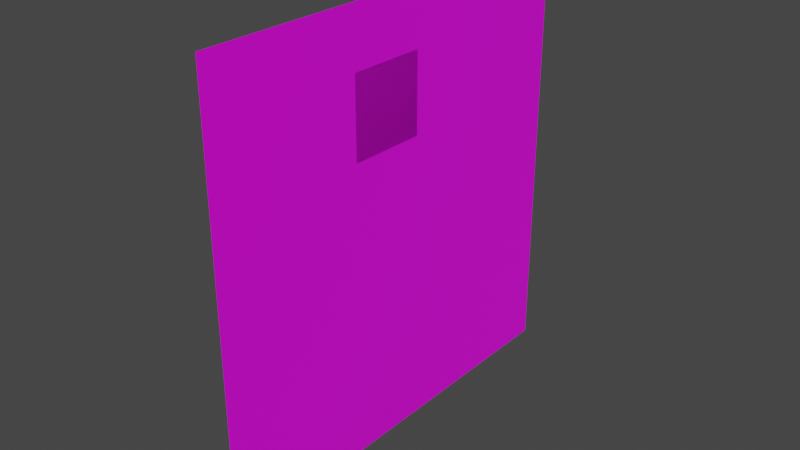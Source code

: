# Source: Priconne_Leader.blend  (saved by Blender 2.80.75; exported with 4.5.12 LTS)
import bpy
from mathutils import Matrix  # noqa: F401  (used for matrix-valued properties, if any)

bpy.ops.wm.read_factory_settings(use_empty=True)
scene = bpy.context.scene
scene.name = 'Scene'

# ---- collections
col_collection = bpy.data.collections.new('Collection'); scene.collection.children.link(col_collection)

# ---- images (referenced by path relative to the original .blend; pixels are not part of the script)
import os
ASSET_DIR = os.environ.get("B2B_ASSET_DIR", "")  # directory of the original .blend (textures are referenced by path, not embedded)
HERE = os.path.dirname(os.path.abspath(__file__))  # packed textures are extracted next to this script under _unpacked/

def load_image(name, relpath, width, height, colorspace="sRGB"):
    """Load a texture the original file referenced (path relative to the .blend, or extracted next to this script)."""
    p = next((c for c in (os.path.join(HERE, relpath), os.path.join(ASSET_DIR, relpath)) if relpath and os.path.exists(c)), "")
    if p:
        img = bpy.data.images.load(p, check_existing=True)
        img.name = name
    else:  # same state as the original file: an image datablock whose file is absent (Cycles renders it pink)
        img = bpy.data.images.new(name, width, height)
        img.source = "FILE"
        img.filepath = "//" + (relpath or name)
    img.colorspace_settings.name = colorspace
    return img
img_texture_pcr_yui_body_png_001 = load_image('TEXTURE_PCR_YUI_BODY.png.001', 'TEXTURE_PCR_YUI_BODY.png', 1024, 1024, 'sRGB')
img_texture_pcr_yui_exp_1_png_001 = load_image('TEXTURE_PCR_YUI_EXP_1.png.001', 'TEXTURE_PCR_YUI_EXP_1.png', 1024, 1024, 'sRGB')
img_texture_pcr_yui_exp_2_png_001 = load_image('TEXTURE_PCR_YUI_EXP_2.png.001', 'TEXTURE_PCR_YUI_EXP_2.png', 1024, 1024, 'sRGB')

# ---- materials (node trees are filled in below, after node groups)
mat_body = bpy.data.materials.new('Body')
mat_body.use_transparent_shadow = False
mat_expression = bpy.data.materials.new('Expression')
mat_expression.use_transparent_shadow = False
mat_expression_2 = bpy.data.materials.new('Expression_2')
mat_expression_2.use_transparent_shadow = False

# ---- material node trees
mat_body.use_nodes = True; mat_body.node_tree.nodes.clear()
_N = mat_body.node_tree.nodes; _L = mat_body.node_tree.links
n0 = _N.new('ShaderNodeOutputMaterial'); n0.name = 'Material Output'; n0.location = (300, 300)
n1 = _N.new('ShaderNodeBsdfPrincipled'); n1.name = 'Principled BSDF'; n1.location = (10, 300)
n1.distribution = 'GGX'
n1.subsurface_method = 'BURLEY'
n1.inputs[3].default_value = 1.45
n1.inputs[27].default_value = (0.0, 0.0, 0.0, 1.0)
n1.inputs[28].default_value = 1.0
n2 = _N.new('ShaderNodeTexImage'); n2.name = 'Image Texture'; n2.location = (-280, 265)
n2.image = img_texture_pcr_yui_body_png_001
_L.new(n1.outputs[0], n0.inputs[0])
_L.new(n2.outputs[0], n1.inputs[0])
_L.new(n2.outputs[1], n1.inputs[4])
n0.is_active_output = True
mat_expression.use_nodes = True; mat_expression.node_tree.nodes.clear()
_N = mat_expression.node_tree.nodes; _L = mat_expression.node_tree.links
n0 = _N.new('ShaderNodeTexImage'); n0.name = 'Image Texture'; n0.location = (-310, 41)
n0.image = img_texture_pcr_yui_exp_1_png_001
n1 = _N.new('ShaderNodeBsdfPrincipled'); n1.name = 'Principled BSDF'; n1.location = (-23, 180)
n1.distribution = 'GGX'
n1.subsurface_method = 'BURLEY'
n1.inputs[3].default_value = 1.45
n1.inputs[27].default_value = (0.0, 0.0, 0.0, 1.0)
n1.inputs[28].default_value = 1.0
n2 = _N.new('ShaderNodeOutputMaterial'); n2.name = 'Material Output'; n2.location = (280, 162)
_L.new(n1.outputs[0], n2.inputs[0])
_L.new(n0.outputs[0], n1.inputs[0])
_L.new(n0.outputs[1], n1.inputs[4])
n2.is_active_output = True
mat_expression_2.use_nodes = True; mat_expression_2.node_tree.nodes.clear()
_N = mat_expression_2.node_tree.nodes; _L = mat_expression_2.node_tree.links
n0 = _N.new('ShaderNodeTexImage'); n0.name = 'Image Texture'; n0.location = (-310, 41)
n0.image = img_texture_pcr_yui_exp_2_png_001
n1 = _N.new('ShaderNodeBsdfPrincipled'); n1.name = 'Principled BSDF'; n1.location = (-23, 180)
n1.distribution = 'GGX'
n1.subsurface_method = 'BURLEY'
n1.inputs[3].default_value = 1.45
n1.inputs[27].default_value = (0.0, 0.0, 0.0, 1.0)
n1.inputs[28].default_value = 1.0
n2 = _N.new('ShaderNodeOutputMaterial'); n2.name = 'Material Output'; n2.location = (280, 162)
_L.new(n1.outputs[0], n2.inputs[0])
_L.new(n0.outputs[0], n1.inputs[0])
_L.new(n0.outputs[1], n1.inputs[4])
n2.is_active_output = True

# ---- world
world_world = bpy.data.worlds.new('World'); scene.world = world_world
world_world.use_nodes = True; world_world.node_tree.nodes.clear()
_N = world_world.node_tree.nodes; _L = world_world.node_tree.links
n0 = _N.new('ShaderNodeOutputWorld'); n0.name = 'World Output'; n0.location = (300, 300)
n1 = _N.new('ShaderNodeBackground'); n1.name = 'Background'; n1.location = (10, 300)
n1.inputs[0].default_value = (0.05088, 0.05088, 0.05088, 1.0)
_L.new(n1.outputs[0], n0.inputs[0])
n0.is_active_output = True
world_world.color = (0.05088, 0.05088, 0.05088)
world_world.use_sun_shadow = False
world_world.sun_shadow_jitter_overblur = 0.0

# ---- meshes
me_plane = bpy.data.meshes.new('Plane')
me_plane.from_pydata([(-2.121e-13, -46.65, 43.1), (-4.078e-06, 46.65, 43.1), (4.078e-06, -46.65, 136.4), (2.121e-13, 46.65, 136.4)], [], [(0, 3, 2), (0, 1, 3)])
_uv = me_plane.uv_layers.new(name='UVMap')
_uv.uv.foreach_set('vector', [0.0, 0.0, 1.0, 1.0, 0.0, 1.0, 0.0, 0.0, 1.0, 0.0, 1.0, 1.0])
me_plane.materials.append(mat_body)
me_plane.use_remesh_preserve_volume = False
me_plane.use_remesh_preserve_attributes = False
me_plane.use_mirror_vertex_groups = False
me_plane.update()
me_plane_035 = bpy.data.meshes.new('Plane.035')
me_plane_035.from_pydata([(1.017e-06, -12.37, 106.9), (-2.711e-07, 4.688, 106.9), (2.711e-07, -12.37, 123.9), (-1.017e-06, 4.688, 123.9)], [], [(1, 2, 0), (1, 3, 2)])
_uv = me_plane_035.uv_layers.new(name='UVMap')
_uv.uv.foreach_set('vector', [0.1875, 0.8125, 0.0, 1.0, 0.0, 0.8125, 0.1875, 0.8125, 0.1875, 1.0, 0.0, 1.0])
me_plane_035.materials.append(mat_expression)
me_plane_035.use_remesh_preserve_volume = False
me_plane_035.use_remesh_preserve_attributes = False
me_plane_035.use_mirror_vertex_groups = False
me_plane_035.update()
me_plane_020 = bpy.data.meshes.new('Plane.020')
me_plane_020.from_pydata([(1.017e-06, -12.37, 106.9), (-2.711e-07, 4.688, 106.9), (2.711e-07, -12.37, 123.9), (-1.017e-06, 4.688, 123.9)], [], [(1, 2, 0), (1, 3, 2)])
_uv = me_plane_020.uv_layers.new(name='UVMap')
_uv.uv.foreach_set('vector', [0.1875, 0.625, 0.0, 0.8125, 0.0, 0.625, 0.1875, 0.625, 0.1875, 0.8125, 0.0, 0.8125])
me_plane_020.materials.append(mat_expression)
me_plane_020.use_remesh_preserve_volume = False
me_plane_020.use_remesh_preserve_attributes = False
me_plane_020.use_mirror_vertex_groups = False
me_plane_020.update()
me_plane_021 = bpy.data.meshes.new('Plane.021')
me_plane_021.from_pydata([(1.017e-06, -12.37, 106.9), (-2.711e-07, 4.688, 106.9), (2.711e-07, -12.37, 123.9), (-1.017e-06, 4.688, 123.9)], [], [(1, 2, 0), (1, 3, 2)])
_uv = me_plane_021.uv_layers.new(name='UVMap')
_uv.uv.foreach_set('vector', [0.1875, 0.4375, 0.0, 0.625, 0.0, 0.4375, 0.1875, 0.4375, 0.1875, 0.625, 0.0, 0.625])
me_plane_021.materials.append(mat_expression)
me_plane_021.use_remesh_preserve_volume = False
me_plane_021.use_remesh_preserve_attributes = False
me_plane_021.use_mirror_vertex_groups = False
me_plane_021.update()
me_plane_022 = bpy.data.meshes.new('Plane.022')
me_plane_022.from_pydata([(1.017e-06, -12.37, 106.9), (-2.711e-07, 4.688, 106.9), (2.711e-07, -12.37, 123.9), (-1.017e-06, 4.688, 123.9)], [], [(1, 2, 0), (1, 3, 2)])
_uv = me_plane_022.uv_layers.new(name='UVMap')
_uv.uv.foreach_set('vector', [0.375, 0.8125, 0.1875, 1.0, 0.1875, 0.8125, 0.375, 0.8125, 0.375, 1.0, 0.1875, 1.0])
me_plane_022.materials.append(mat_expression)
me_plane_022.use_remesh_preserve_volume = False
me_plane_022.use_remesh_preserve_attributes = False
me_plane_022.use_mirror_vertex_groups = False
me_plane_022.update()
me_plane_023 = bpy.data.meshes.new('Plane.023')
me_plane_023.from_pydata([(1.017e-06, -12.37, 106.9), (-2.711e-07, 4.688, 106.9), (2.711e-07, -12.37, 123.9), (-1.017e-06, 4.688, 123.9)], [], [(1, 2, 0), (1, 3, 2)])
_uv = me_plane_023.uv_layers.new(name='UVMap')
_uv.uv.foreach_set('vector', [0.375, 0.625, 0.1875, 0.8125, 0.1875, 0.625, 0.375, 0.625, 0.375, 0.8125, 0.1875, 0.8125])
me_plane_023.materials.append(mat_expression)
me_plane_023.use_remesh_preserve_volume = False
me_plane_023.use_remesh_preserve_attributes = False
me_plane_023.use_mirror_vertex_groups = False
me_plane_023.update()
me_plane_024 = bpy.data.meshes.new('Plane.024')
me_plane_024.from_pydata([(1.017e-06, -12.37, 106.9), (-2.711e-07, 4.688, 106.9), (2.711e-07, -12.37, 123.9), (-1.017e-06, 4.688, 123.9)], [], [(1, 2, 0), (1, 3, 2)])
_uv = me_plane_024.uv_layers.new(name='UVMap')
_uv.uv.foreach_set('vector', [0.5625, 0.8125, 0.375, 1.0, 0.375, 0.8125, 0.5625, 0.8125, 0.5625, 1.0, 0.375, 1.0])
me_plane_024.materials.append(mat_expression)
me_plane_024.use_remesh_preserve_volume = False
me_plane_024.use_remesh_preserve_attributes = False
me_plane_024.use_mirror_vertex_groups = False
me_plane_024.update()
me_plane_025 = bpy.data.meshes.new('Plane.025')
me_plane_025.from_pydata([(1.017e-06, -12.37, 106.9), (-2.711e-07, 4.688, 106.9), (2.711e-07, -12.37, 123.9), (-1.017e-06, 4.688, 123.9)], [], [(1, 2, 0), (1, 3, 2)])
_uv = me_plane_025.uv_layers.new(name='UVMap')
_uv.uv.foreach_set('vector', [0.5625, 0.625, 0.375, 0.8125, 0.375, 0.625, 0.5625, 0.625, 0.5625, 0.8125, 0.375, 0.8125])
me_plane_025.materials.append(mat_expression)
me_plane_025.use_remesh_preserve_volume = False
me_plane_025.use_remesh_preserve_attributes = False
me_plane_025.use_mirror_vertex_groups = False
me_plane_025.update()
me_plane_026 = bpy.data.meshes.new('Plane.026')
me_plane_026.from_pydata([(1.017e-06, -12.37, 106.9), (-2.711e-07, 4.688, 106.9), (2.711e-07, -12.37, 123.9), (-1.017e-06, 4.688, 123.9)], [], [(1, 2, 0), (1, 3, 2)])
_uv = me_plane_026.uv_layers.new(name='UVMap')
_uv.uv.foreach_set('vector', [0.75, 0.8125, 0.5625, 1.0, 0.5625, 0.8125, 0.75, 0.8125, 0.75, 1.0, 0.5625, 1.0])
me_plane_026.materials.append(mat_expression)
me_plane_026.use_remesh_preserve_volume = False
me_plane_026.use_remesh_preserve_attributes = False
me_plane_026.use_mirror_vertex_groups = False
me_plane_026.update()
me_plane_027 = bpy.data.meshes.new('Plane.027')
me_plane_027.from_pydata([(1.017e-06, -12.37, 106.9), (-2.711e-07, 4.688, 106.9), (2.711e-07, -12.37, 123.9), (-1.017e-06, 4.688, 123.9)], [], [(1, 2, 0), (1, 3, 2)])
_uv = me_plane_027.uv_layers.new(name='UVMap')
_uv.uv.foreach_set('vector', [0.75, 0.625, 0.5625, 0.8125, 0.5625, 0.625, 0.75, 0.625, 0.75, 0.8125, 0.5625, 0.8125])
me_plane_027.materials.append(mat_expression)
me_plane_027.use_remesh_preserve_volume = False
me_plane_027.use_remesh_preserve_attributes = False
me_plane_027.use_mirror_vertex_groups = False
me_plane_027.update()
me_plane_028 = bpy.data.meshes.new('Plane.028')
me_plane_028.from_pydata([(1.017e-06, -12.37, 106.9), (-2.711e-07, 4.688, 106.9), (2.711e-07, -12.37, 123.9), (-1.017e-06, 4.688, 123.9)], [], [(1, 2, 0), (1, 3, 2)])
_uv = me_plane_028.uv_layers.new(name='UVMap')
_uv.uv.foreach_set('vector', [0.9375, 0.8125, 0.75, 1.0, 0.75, 0.8125, 0.9375, 0.8125, 0.9375, 1.0, 0.75, 1.0])
me_plane_028.materials.append(mat_expression)
me_plane_028.use_remesh_preserve_volume = False
me_plane_028.use_remesh_preserve_attributes = False
me_plane_028.use_mirror_vertex_groups = False
me_plane_028.update()
me_plane_029 = bpy.data.meshes.new('Plane.029')
me_plane_029.from_pydata([(1.017e-06, -12.37, 106.9), (-2.711e-07, 4.688, 106.9), (2.711e-07, -12.37, 123.9), (-1.017e-06, 4.688, 123.9)], [], [(1, 2, 0), (1, 3, 2)])
_uv = me_plane_029.uv_layers.new(name='UVMap')
_uv.uv.foreach_set('vector', [0.9375, 0.6125, 0.75, 0.8125, 0.75, 0.6125, 0.9375, 0.6125, 0.9375, 0.8125, 0.75, 0.8125])
me_plane_029.materials.append(mat_expression)
me_plane_029.use_remesh_preserve_volume = False
me_plane_029.use_remesh_preserve_attributes = False
me_plane_029.use_mirror_vertex_groups = False
me_plane_029.update()
me_plane_032 = bpy.data.meshes.new('Plane.032')
me_plane_032.from_pydata([(1.017e-06, -12.37, 106.9), (-2.711e-07, 4.688, 106.9), (2.711e-07, -12.37, 123.9), (-1.017e-06, 4.688, 123.9)], [], [(1, 2, 0), (1, 3, 2)])
_uv = me_plane_032.uv_layers.new(name='UVMap')
_uv.uv.foreach_set('vector', [0.375, 0.4375, 0.1875, 0.625, 0.1875, 0.4375, 0.375, 0.4375, 0.375, 0.625, 0.1875, 0.625])
me_plane_032.materials.append(mat_expression)
me_plane_032.use_remesh_preserve_volume = False
me_plane_032.use_remesh_preserve_attributes = False
me_plane_032.use_mirror_vertex_groups = False
me_plane_032.update()
me_plane_033 = bpy.data.meshes.new('Plane.033')
me_plane_033.from_pydata([(1.017e-06, -12.37, 106.9), (-2.711e-07, 4.688, 106.9), (2.711e-07, -12.37, 123.9), (-1.017e-06, 4.688, 123.9)], [], [(1, 2, 0), (1, 3, 2)])
_uv = me_plane_033.uv_layers.new(name='UVMap')
_uv.uv.foreach_set('vector', [0.5625, 0.4375, 0.375, 0.625, 0.375, 0.4375, 0.5625, 0.4375, 0.5625, 0.625, 0.375, 0.625])
me_plane_033.materials.append(mat_expression)
me_plane_033.use_remesh_preserve_volume = False
me_plane_033.use_remesh_preserve_attributes = False
me_plane_033.use_mirror_vertex_groups = False
me_plane_033.update()
me_plane_031 = bpy.data.meshes.new('Plane.031')
me_plane_031.from_pydata([(1.017e-06, -12.37, 106.9), (-2.711e-07, 4.688, 106.9), (2.711e-07, -12.37, 123.9), (-1.017e-06, 4.688, 123.9)], [], [(1, 2, 0), (1, 3, 2)])
_uv = me_plane_031.uv_layers.new(name='UVMap')
_uv.uv.foreach_set('vector', [0.75, 0.4375, 0.5625, 0.625, 0.5625, 0.4375, 0.75, 0.4375, 0.75, 0.625, 0.5625, 0.625])
me_plane_031.materials.append(mat_expression)
me_plane_031.use_remesh_preserve_volume = False
me_plane_031.use_remesh_preserve_attributes = False
me_plane_031.use_mirror_vertex_groups = False
me_plane_031.update()
me_plane_030 = bpy.data.meshes.new('Plane.030')
me_plane_030.from_pydata([(1.017e-06, -12.37, 106.9), (-2.711e-07, 4.688, 106.9), (2.711e-07, -12.37, 123.9), (-1.017e-06, 4.688, 123.9)], [], [(1, 2, 0), (1, 3, 2)])
_uv = me_plane_030.uv_layers.new(name='UVMap')
_uv.uv.foreach_set('vector', [0.9375, 0.4375, 0.75, 0.625, 0.75, 0.4375, 0.9375, 0.4375, 0.9375, 0.625, 0.75, 0.625])
me_plane_030.materials.append(mat_expression)
me_plane_030.use_remesh_preserve_volume = False
me_plane_030.use_remesh_preserve_attributes = False
me_plane_030.use_mirror_vertex_groups = False
me_plane_030.update()
me_plane_001 = bpy.data.meshes.new('Plane.001')
me_plane_001.from_pydata([(1.017e-06, -12.37, 106.9), (-2.711e-07, 4.688, 106.9), (2.711e-07, -12.37, 123.9), (-1.017e-06, 4.688, 123.9)], [], [(1, 2, 0), (1, 3, 2)])
_uv = me_plane_001.uv_layers.new(name='UVMap')
_uv.uv.foreach_set('vector', [0.1875, 0.8125, 0.0, 1.0, 0.0, 0.8125, 0.1875, 0.8125, 0.1875, 1.0, 0.0, 1.0])
me_plane_001.materials.append(mat_expression_2)
me_plane_001.use_remesh_preserve_volume = False
me_plane_001.use_remesh_preserve_attributes = False
me_plane_001.use_mirror_vertex_groups = False
me_plane_001.update()
me_plane_016 = bpy.data.meshes.new('Plane.016')
me_plane_016.from_pydata([(1.017e-06, -12.37, 106.9), (-2.711e-07, 4.688, 106.9), (2.711e-07, -12.37, 123.9), (-1.017e-06, 4.688, 123.9)], [], [(1, 2, 0), (1, 3, 2)])
_uv = me_plane_016.uv_layers.new(name='UVMap')
_uv.uv.foreach_set('vector', [0.1875, 0.625, 0.0, 0.8125, 0.0, 0.625, 0.1875, 0.625, 0.1875, 0.8125, 0.0, 0.8125])
me_plane_016.materials.append(mat_expression_2)
me_plane_016.use_remesh_preserve_volume = False
me_plane_016.use_remesh_preserve_attributes = False
me_plane_016.use_mirror_vertex_groups = False
me_plane_016.update()
me_plane_003 = bpy.data.meshes.new('Plane.003')
me_plane_003.from_pydata([(1.017e-06, -12.37, 106.9), (-2.711e-07, 4.688, 106.9), (2.711e-07, -12.37, 123.9), (-1.017e-06, 4.688, 123.9)], [], [(1, 2, 0), (1, 3, 2)])
_uv = me_plane_003.uv_layers.new(name='UVMap')
_uv.uv.foreach_set('vector', [0.1875, 0.4375, 0.0, 0.625, 0.0, 0.4375, 0.1875, 0.4375, 0.1875, 0.625, 0.0, 0.625])
me_plane_003.materials.append(mat_expression_2)
me_plane_003.use_remesh_preserve_volume = False
me_plane_003.use_remesh_preserve_attributes = False
me_plane_003.use_mirror_vertex_groups = False
me_plane_003.update()
me_plane_004 = bpy.data.meshes.new('Plane.004')
me_plane_004.from_pydata([(1.017e-06, -12.37, 106.9), (-2.711e-07, 4.688, 106.9), (2.711e-07, -12.37, 123.9), (-1.017e-06, 4.688, 123.9)], [], [(1, 2, 0), (1, 3, 2)])
_uv = me_plane_004.uv_layers.new(name='UVMap')
_uv.uv.foreach_set('vector', [0.375, 0.8125, 0.1875, 1.0, 0.1875, 0.8125, 0.375, 0.8125, 0.375, 1.0, 0.1875, 1.0])
me_plane_004.materials.append(mat_expression_2)
me_plane_004.use_remesh_preserve_volume = False
me_plane_004.use_remesh_preserve_attributes = False
me_plane_004.use_mirror_vertex_groups = False
me_plane_004.update()
me_plane_005 = bpy.data.meshes.new('Plane.005')
me_plane_005.from_pydata([(1.017e-06, -12.37, 106.9), (-2.711e-07, 4.688, 106.9), (2.711e-07, -12.37, 123.9), (-1.017e-06, 4.688, 123.9)], [], [(1, 2, 0), (1, 3, 2)])
_uv = me_plane_005.uv_layers.new(name='UVMap')
_uv.uv.foreach_set('vector', [0.375, 0.625, 0.1875, 0.8125, 0.1875, 0.625, 0.375, 0.625, 0.375, 0.8125, 0.1875, 0.8125])
me_plane_005.materials.append(mat_expression_2)
me_plane_005.use_remesh_preserve_volume = False
me_plane_005.use_remesh_preserve_attributes = False
me_plane_005.use_mirror_vertex_groups = False
me_plane_005.update()
me_plane_006 = bpy.data.meshes.new('Plane.006')
me_plane_006.from_pydata([(1.017e-06, -12.37, 106.9), (-2.711e-07, 4.688, 106.9), (2.711e-07, -12.37, 123.9), (-1.017e-06, 4.688, 123.9)], [], [(1, 2, 0), (1, 3, 2)])
_uv = me_plane_006.uv_layers.new(name='UVMap')
_uv.uv.foreach_set('vector', [0.375, 0.4375, 0.1875, 0.625, 0.1875, 0.4375, 0.375, 0.4375, 0.375, 0.625, 0.1875, 0.625])
me_plane_006.materials.append(mat_expression_2)
me_plane_006.use_remesh_preserve_volume = False
me_plane_006.use_remesh_preserve_attributes = False
me_plane_006.use_mirror_vertex_groups = False
me_plane_006.update()
me_plane_007 = bpy.data.meshes.new('Plane.007')
me_plane_007.from_pydata([(1.017e-06, -12.37, 106.9), (-2.711e-07, 4.688, 106.9), (2.711e-07, -12.37, 123.9), (-1.017e-06, 4.688, 123.9)], [], [(1, 2, 0), (1, 3, 2)])
_uv = me_plane_007.uv_layers.new(name='UVMap')
_uv.uv.foreach_set('vector', [0.5625, 0.8125, 0.375, 1.0, 0.375, 0.8125, 0.5625, 0.8125, 0.5625, 1.0, 0.375, 1.0])
me_plane_007.materials.append(mat_expression_2)
me_plane_007.use_remesh_preserve_volume = False
me_plane_007.use_remesh_preserve_attributes = False
me_plane_007.use_mirror_vertex_groups = False
me_plane_007.update()
me_plane_008 = bpy.data.meshes.new('Plane.008')
me_plane_008.from_pydata([(1.017e-06, -12.37, 106.9), (-2.711e-07, 4.688, 106.9), (2.711e-07, -12.37, 123.9), (-1.017e-06, 4.688, 123.9)], [], [(1, 2, 0), (1, 3, 2)])
_uv = me_plane_008.uv_layers.new(name='UVMap')
_uv.uv.foreach_set('vector', [0.5625, 0.625, 0.375, 0.8125, 0.375, 0.625, 0.5625, 0.625, 0.5625, 0.8125, 0.375, 0.8125])
me_plane_008.materials.append(mat_expression_2)
me_plane_008.use_remesh_preserve_volume = False
me_plane_008.use_remesh_preserve_attributes = False
me_plane_008.use_mirror_vertex_groups = False
me_plane_008.update()
me_plane_009 = bpy.data.meshes.new('Plane.009')
me_plane_009.from_pydata([(1.017e-06, -12.37, 106.9), (-2.711e-07, 4.688, 106.9), (2.711e-07, -12.37, 123.9), (-1.017e-06, 4.688, 123.9)], [], [(1, 2, 0), (1, 3, 2)])
_uv = me_plane_009.uv_layers.new(name='UVMap')
_uv.uv.foreach_set('vector', [0.5625, 0.4375, 0.375, 0.635, 0.375, 0.4375, 0.5625, 0.4375, 0.5625, 0.635, 0.375, 0.635])
me_plane_009.materials.append(mat_expression_2)
me_plane_009.use_remesh_preserve_volume = False
me_plane_009.use_remesh_preserve_attributes = False
me_plane_009.use_mirror_vertex_groups = False
me_plane_009.update()
me_plane_010 = bpy.data.meshes.new('Plane.010')
me_plane_010.from_pydata([(1.017e-06, -12.37, 106.9), (-2.711e-07, 4.688, 106.9), (2.711e-07, -12.37, 123.9), (-1.017e-06, 4.688, 123.9)], [], [(1, 2, 0), (1, 3, 2)])
_uv = me_plane_010.uv_layers.new(name='UVMap')
_uv.uv.foreach_set('vector', [0.75, 0.8125, 0.5625, 1.0, 0.5625, 0.8125, 0.75, 0.8125, 0.75, 1.0, 0.5625, 1.0])
me_plane_010.materials.append(mat_expression_2)
me_plane_010.use_remesh_preserve_volume = False
me_plane_010.use_remesh_preserve_attributes = False
me_plane_010.use_mirror_vertex_groups = False
me_plane_010.update()
me_plane_011 = bpy.data.meshes.new('Plane.011')
me_plane_011.from_pydata([(1.017e-06, -12.37, 106.9), (-2.711e-07, 4.688, 106.9), (2.711e-07, -12.37, 123.9), (-1.017e-06, 4.688, 123.9)], [], [(1, 2, 0), (1, 3, 2)])
_uv = me_plane_011.uv_layers.new(name='UVMap')
_uv.uv.foreach_set('vector', [0.75, 0.625, 0.5625, 0.8125, 0.5625, 0.625, 0.75, 0.625, 0.75, 0.8125, 0.5625, 0.8125])
me_plane_011.materials.append(mat_expression_2)
me_plane_011.use_remesh_preserve_volume = False
me_plane_011.use_remesh_preserve_attributes = False
me_plane_011.use_mirror_vertex_groups = False
me_plane_011.update()
me_plane_012 = bpy.data.meshes.new('Plane.012')
me_plane_012.from_pydata([(1.017e-06, -12.37, 106.9), (-2.711e-07, 4.688, 106.9), (2.711e-07, -12.37, 123.9), (-1.017e-06, 4.688, 123.9)], [], [(1, 2, 0), (1, 3, 2)])
_uv = me_plane_012.uv_layers.new(name='UVMap')
_uv.uv.foreach_set('vector', [0.75, 0.4375, 0.5625, 0.625, 0.5625, 0.4375, 0.75, 0.4375, 0.75, 0.625, 0.5625, 0.625])
me_plane_012.materials.append(mat_expression_2)
me_plane_012.use_remesh_preserve_volume = False
me_plane_012.use_remesh_preserve_attributes = False
me_plane_012.use_mirror_vertex_groups = False
me_plane_012.update()
me_plane_013 = bpy.data.meshes.new('Plane.013')
me_plane_013.from_pydata([(1.017e-06, -12.37, 106.9), (-2.711e-07, 4.688, 106.9), (2.711e-07, -12.37, 123.9), (-1.017e-06, 4.688, 123.9)], [], [(1, 2, 0), (1, 3, 2)])
_uv = me_plane_013.uv_layers.new(name='UVMap')
_uv.uv.foreach_set('vector', [0.9375, 0.8125, 0.75, 1.0, 0.75, 0.8125, 0.9375, 0.8125, 0.9375, 1.0, 0.75, 1.0])
me_plane_013.materials.append(mat_expression_2)
me_plane_013.use_remesh_preserve_volume = False
me_plane_013.use_remesh_preserve_attributes = False
me_plane_013.use_mirror_vertex_groups = False
me_plane_013.update()
me_plane_014 = bpy.data.meshes.new('Plane.014')
me_plane_014.from_pydata([(1.017e-06, -12.37, 106.9), (-2.711e-07, 4.688, 106.9), (2.711e-07, -12.37, 123.9), (-1.017e-06, 4.688, 123.9)], [], [(1, 2, 0), (1, 3, 2)])
_uv = me_plane_014.uv_layers.new(name='UVMap')
_uv.uv.foreach_set('vector', [0.9375, 0.625, 0.75, 0.8125, 0.75, 0.625, 0.9375, 0.625, 0.9375, 0.8125, 0.75, 0.8125])
me_plane_014.materials.append(mat_expression_2)
me_plane_014.use_remesh_preserve_volume = False
me_plane_014.use_remesh_preserve_attributes = False
me_plane_014.use_mirror_vertex_groups = False
me_plane_014.update()
me_plane_015 = bpy.data.meshes.new('Plane.015')
me_plane_015.from_pydata([(1.017e-06, -12.37, 106.9), (-2.711e-07, 4.688, 106.9), (2.711e-07, -12.37, 123.9), (-1.017e-06, 4.688, 123.9)], [], [(1, 2, 0), (1, 3, 2)])
_uv = me_plane_015.uv_layers.new(name='UVMap')
_uv.uv.foreach_set('vector', [0.9375, 0.4375, 0.75, 0.625, 0.75, 0.4375, 0.9375, 0.4375, 0.9375, 0.625, 0.75, 0.625])
me_plane_015.materials.append(mat_expression_2)
me_plane_015.use_remesh_preserve_volume = False
me_plane_015.use_remesh_preserve_attributes = False
me_plane_015.use_mirror_vertex_groups = False
me_plane_015.update()
arm_armature = bpy.data.armatures.new('Armature')  # bones are not reproduced

# ---- objects
ob_body1 = bpy.data.objects.new('Body1', me_plane)
ob_priconne_leader = bpy.data.objects.new('Priconne Leader', arm_armature)
ob_e00_normal = bpy.data.objects.new('E00 Normal', me_plane_035)
ob_e01_normal = bpy.data.objects.new('E01 Normal', me_plane_020)
ob_e02_joy = bpy.data.objects.new('E02 Joy', me_plane_021)
ob_e10_shy = bpy.data.objects.new('E10 Shy', me_plane_022)
ob_e11_shy = bpy.data.objects.new('E11 Shy', me_plane_023)
ob_e20_scared = bpy.data.objects.new('E20 Scared', me_plane_024)
ob_e21_scared = bpy.data.objects.new('E21 Scared', me_plane_025)
ob_e30_sad = bpy.data.objects.new('E30 Sad', me_plane_026)
ob_e31_sad = bpy.data.objects.new('E31 Sad', me_plane_027)
ob_e40_angry = bpy.data.objects.new('E40 Angry', me_plane_028)
ob_e41_angry = bpy.data.objects.new('E41 Angry', me_plane_029)
ob_e_12_reserved = bpy.data.objects.new('E_12 Reserved', me_plane_032)
ob_e_22_reserved = bpy.data.objects.new('E_22 Reserved', me_plane_033)
ob_e_32_reserved = bpy.data.objects.new('E_32 Reserved', me_plane_031)
ob_e_42_reserved = bpy.data.objects.new('E_42 Reserved', me_plane_030)
ob_m00_normal = bpy.data.objects.new('M00 Normal', me_plane_001)
ob_m01_normal = bpy.data.objects.new('M01 Normal', me_plane_016)
ob_m02_normal = bpy.data.objects.new('M02 Normal', me_plane_003)
ob_m10_shy = bpy.data.objects.new('M10 Shy', me_plane_004)
ob_m11_shy = bpy.data.objects.new('M11 Shy', me_plane_005)
ob_m12_shy = bpy.data.objects.new('M12 Shy', me_plane_006)
ob_m20_scared = bpy.data.objects.new('M20 Scared', me_plane_007)
ob_m21_scared = bpy.data.objects.new('M21 Scared', me_plane_008)
ob_m22_scared = bpy.data.objects.new('M22 Scared', me_plane_009)
ob_m30_sad = bpy.data.objects.new('M30 Sad', me_plane_010)
ob_m31_sad = bpy.data.objects.new('M31 Sad', me_plane_011)
ob_m32_sad = bpy.data.objects.new('M32 Sad', me_plane_012)
ob_m40_angry = bpy.data.objects.new('M40 Angry', me_plane_013)
ob_m41_angry = bpy.data.objects.new('M41 Angry', me_plane_014)
ob_m42_angry = bpy.data.objects.new('M42 Angry', me_plane_015)

# ---- transforms, parenting, visibility, modifiers, constraints
ob_body1.parent = ob_priconne_leader
ob_body1.location = (0.0, 0.0, 0.0)
ob_body1.scale = (1.0, 1.0, 1.0)
ob_body1.lineart.crease_threshold = 0.0
_vg = ob_body1.vertex_groups.new(name='Body1')
_vg.add([0, 1, 2, 3], 1.0, 'REPLACE')
_m = ob_body1.modifiers.new('Armature', 'ARMATURE')
_m.object = ob_priconne_leader
ob_priconne_leader.location = (0.0, 0.0, 0.0)
ob_priconne_leader.lineart.crease_threshold = 0.0
ob_e00_normal.parent = ob_priconne_leader
ob_e00_normal.location = (0.0, 0.0, 0.0)
ob_e00_normal.lineart.crease_threshold = 0.0
_vg = ob_e00_normal.vertex_groups.new(name='E00 Normal')
for _i, _w in zip([0, 1, 2, 3], [0.0625, 0.0625, 0.0625, 0.0625]): _vg.add([_i], _w, 'REPLACE')
_m = ob_e00_normal.modifiers.new('Armature', 'ARMATURE')
_m.object = ob_priconne_leader
ob_e01_normal.parent = ob_priconne_leader
ob_e01_normal.location = (0.0, 0.0, 0.0)
ob_e01_normal.lineart.crease_threshold = 0.0
_vg = ob_e01_normal.vertex_groups.new(name='E01 Normal')
_vg.add([0, 1, 2, 3], 1.0, 'REPLACE')
_m = ob_e01_normal.modifiers.new('Armature', 'ARMATURE')
_m.object = ob_priconne_leader
ob_e02_joy.parent = ob_priconne_leader
ob_e02_joy.location = (0.0, 0.0, 0.0)
ob_e02_joy.lineart.crease_threshold = 0.0
_vg = ob_e02_joy.vertex_groups.new(name='Base')
_vg = ob_e02_joy.vertex_groups.new(name='Body1')
_vg = ob_e02_joy.vertex_groups.new(name='E00 Normal')
_vg = ob_e02_joy.vertex_groups.new(name='E01 Normal')
_vg = ob_e02_joy.vertex_groups.new(name='E02 Joy')
_vg.add([0, 1, 2, 3], 1.0, 'REPLACE')
_vg = ob_e02_joy.vertex_groups.new(name='E10 Shy')
_vg = ob_e02_joy.vertex_groups.new(name='E11 Shy')
_vg = ob_e02_joy.vertex_groups.new(name='E20 Scared')
_vg = ob_e02_joy.vertex_groups.new(name='E21 Scared')
_vg = ob_e02_joy.vertex_groups.new(name='E30 Sad')
_vg = ob_e02_joy.vertex_groups.new(name='E31 Sad')
_vg = ob_e02_joy.vertex_groups.new(name='E40 Angry')
_vg = ob_e02_joy.vertex_groups.new(name='E41 Angry')
_vg = ob_e02_joy.vertex_groups.new(name='E_12 Reserved')
_vg = ob_e02_joy.vertex_groups.new(name='E_22 Reserved')
_vg = ob_e02_joy.vertex_groups.new(name='E_32 Reserved')
_vg = ob_e02_joy.vertex_groups.new(name='E_42 Reserved')
_m = ob_e02_joy.modifiers.new('Armature', 'ARMATURE')
_m.object = ob_priconne_leader
ob_e10_shy.parent = ob_priconne_leader
ob_e10_shy.location = (0.0, 0.0, 0.0)
ob_e10_shy.lineart.crease_threshold = 0.0
_vg = ob_e10_shy.vertex_groups.new(name='Base')
_vg = ob_e10_shy.vertex_groups.new(name='Body1')
_vg = ob_e10_shy.vertex_groups.new(name='E00 Normal')
_vg = ob_e10_shy.vertex_groups.new(name='E01 Normal')
_vg = ob_e10_shy.vertex_groups.new(name='E02 Joy')
_vg = ob_e10_shy.vertex_groups.new(name='E10 Shy')
_vg.add([0, 1, 2, 3], 1.0, 'REPLACE')
_vg = ob_e10_shy.vertex_groups.new(name='E11 Shy')
_vg = ob_e10_shy.vertex_groups.new(name='E20 Scared')
_vg = ob_e10_shy.vertex_groups.new(name='E21 Scared')
_vg = ob_e10_shy.vertex_groups.new(name='E30 Sad')
_vg = ob_e10_shy.vertex_groups.new(name='E31 Sad')
_vg = ob_e10_shy.vertex_groups.new(name='E40 Angry')
_vg = ob_e10_shy.vertex_groups.new(name='E41 Angry')
_vg = ob_e10_shy.vertex_groups.new(name='E_12 Reserved')
_vg = ob_e10_shy.vertex_groups.new(name='E_22 Reserved')
_vg = ob_e10_shy.vertex_groups.new(name='E_32 Reserved')
_vg = ob_e10_shy.vertex_groups.new(name='E_42 Reserved')
_m = ob_e10_shy.modifiers.new('Armature', 'ARMATURE')
_m.object = ob_priconne_leader
ob_e11_shy.parent = ob_priconne_leader
ob_e11_shy.location = (0.0, 0.0, 0.0)
ob_e11_shy.lineart.crease_threshold = 0.0
_vg = ob_e11_shy.vertex_groups.new(name='Base')
_vg = ob_e11_shy.vertex_groups.new(name='Body1')
_vg = ob_e11_shy.vertex_groups.new(name='E00 Normal')
_vg = ob_e11_shy.vertex_groups.new(name='E01 Normal')
_vg = ob_e11_shy.vertex_groups.new(name='E02 Joy')
_vg = ob_e11_shy.vertex_groups.new(name='E10 Shy')
_vg = ob_e11_shy.vertex_groups.new(name='E11 Shy')
_vg.add([0, 1, 2, 3], 1.0, 'REPLACE')
_vg = ob_e11_shy.vertex_groups.new(name='E20 Scared')
_vg = ob_e11_shy.vertex_groups.new(name='E21 Scared')
_vg = ob_e11_shy.vertex_groups.new(name='E30 Sad')
_vg = ob_e11_shy.vertex_groups.new(name='E31 Sad')
_vg = ob_e11_shy.vertex_groups.new(name='E40 Angry')
_vg = ob_e11_shy.vertex_groups.new(name='E41 Angry')
_vg = ob_e11_shy.vertex_groups.new(name='E_12 Reserved')
_vg = ob_e11_shy.vertex_groups.new(name='E_22 Reserved')
_vg = ob_e11_shy.vertex_groups.new(name='E_32 Reserved')
_vg = ob_e11_shy.vertex_groups.new(name='E_42 Reserved')
_m = ob_e11_shy.modifiers.new('Armature', 'ARMATURE')
_m.object = ob_priconne_leader
ob_e20_scared.parent = ob_priconne_leader
ob_e20_scared.location = (0.0, 0.0, 0.0)
ob_e20_scared.lineart.crease_threshold = 0.0
_vg = ob_e20_scared.vertex_groups.new(name='Base')
_vg = ob_e20_scared.vertex_groups.new(name='Body1')
_vg = ob_e20_scared.vertex_groups.new(name='E00 Normal')
_vg = ob_e20_scared.vertex_groups.new(name='E01 Normal')
_vg = ob_e20_scared.vertex_groups.new(name='E02 Joy')
_vg = ob_e20_scared.vertex_groups.new(name='E10 Shy')
_vg = ob_e20_scared.vertex_groups.new(name='E11 Shy')
_vg = ob_e20_scared.vertex_groups.new(name='E20 Scared')
_vg.add([0, 1, 2, 3], 1.0, 'REPLACE')
_vg = ob_e20_scared.vertex_groups.new(name='E21 Scared')
_vg = ob_e20_scared.vertex_groups.new(name='E30 Sad')
_vg = ob_e20_scared.vertex_groups.new(name='E31 Sad')
_vg = ob_e20_scared.vertex_groups.new(name='E40 Angry')
_vg = ob_e20_scared.vertex_groups.new(name='E41 Angry')
_vg = ob_e20_scared.vertex_groups.new(name='E_12 Reserved')
_vg = ob_e20_scared.vertex_groups.new(name='E_22 Reserved')
_vg = ob_e20_scared.vertex_groups.new(name='E_32 Reserved')
_vg = ob_e20_scared.vertex_groups.new(name='E_42 Reserved')
_m = ob_e20_scared.modifiers.new('Armature', 'ARMATURE')
_m.object = ob_priconne_leader
ob_e21_scared.parent = ob_priconne_leader
ob_e21_scared.location = (0.0, 0.0, 0.0)
ob_e21_scared.lineart.crease_threshold = 0.0
_vg = ob_e21_scared.vertex_groups.new(name='Base')
_vg = ob_e21_scared.vertex_groups.new(name='Body1')
_vg = ob_e21_scared.vertex_groups.new(name='E00 Normal')
_vg = ob_e21_scared.vertex_groups.new(name='E01 Normal')
_vg = ob_e21_scared.vertex_groups.new(name='E02 Joy')
_vg = ob_e21_scared.vertex_groups.new(name='E10 Shy')
_vg = ob_e21_scared.vertex_groups.new(name='E11 Shy')
_vg = ob_e21_scared.vertex_groups.new(name='E20 Scared')
_vg = ob_e21_scared.vertex_groups.new(name='E21 Scared')
_vg.add([0, 1, 2, 3], 1.0, 'REPLACE')
_vg = ob_e21_scared.vertex_groups.new(name='E30 Sad')
_vg = ob_e21_scared.vertex_groups.new(name='E31 Sad')
_vg = ob_e21_scared.vertex_groups.new(name='E40 Angry')
_vg = ob_e21_scared.vertex_groups.new(name='E41 Angry')
_vg = ob_e21_scared.vertex_groups.new(name='E_12 Reserved')
_vg = ob_e21_scared.vertex_groups.new(name='E_22 Reserved')
_vg = ob_e21_scared.vertex_groups.new(name='E_32 Reserved')
_vg = ob_e21_scared.vertex_groups.new(name='E_42 Reserved')
_m = ob_e21_scared.modifiers.new('Armature', 'ARMATURE')
_m.object = ob_priconne_leader
ob_e30_sad.parent = ob_priconne_leader
ob_e30_sad.location = (0.0, 0.0, 0.0)
ob_e30_sad.lineart.crease_threshold = 0.0
_vg = ob_e30_sad.vertex_groups.new(name='Base')
_vg = ob_e30_sad.vertex_groups.new(name='Body1')
_vg = ob_e30_sad.vertex_groups.new(name='E00 Normal')
_vg = ob_e30_sad.vertex_groups.new(name='E01 Normal')
_vg = ob_e30_sad.vertex_groups.new(name='E02 Joy')
_vg = ob_e30_sad.vertex_groups.new(name='E10 Shy')
_vg = ob_e30_sad.vertex_groups.new(name='E11 Shy')
_vg = ob_e30_sad.vertex_groups.new(name='E20 Scared')
_vg = ob_e30_sad.vertex_groups.new(name='E21 Scared')
_vg = ob_e30_sad.vertex_groups.new(name='E30 Sad')
_vg.add([0, 1, 2, 3], 1.0, 'REPLACE')
_vg = ob_e30_sad.vertex_groups.new(name='E31 Sad')
_vg = ob_e30_sad.vertex_groups.new(name='E40 Angry')
_vg = ob_e30_sad.vertex_groups.new(name='E41 Angry')
_vg = ob_e30_sad.vertex_groups.new(name='E_12 Reserved')
_vg = ob_e30_sad.vertex_groups.new(name='E_22 Reserved')
_vg = ob_e30_sad.vertex_groups.new(name='E_32 Reserved')
_vg = ob_e30_sad.vertex_groups.new(name='E_42 Reserved')
_m = ob_e30_sad.modifiers.new('Armature', 'ARMATURE')
_m.object = ob_priconne_leader
ob_e31_sad.parent = ob_priconne_leader
ob_e31_sad.location = (0.0, 0.0, 0.0)
ob_e31_sad.lineart.crease_threshold = 0.0
_vg = ob_e31_sad.vertex_groups.new(name='Base')
_vg = ob_e31_sad.vertex_groups.new(name='Body1')
_vg = ob_e31_sad.vertex_groups.new(name='E00 Normal')
_vg = ob_e31_sad.vertex_groups.new(name='E01 Normal')
_vg = ob_e31_sad.vertex_groups.new(name='E02 Joy')
_vg = ob_e31_sad.vertex_groups.new(name='E10 Shy')
_vg = ob_e31_sad.vertex_groups.new(name='E11 Shy')
_vg = ob_e31_sad.vertex_groups.new(name='E20 Scared')
_vg = ob_e31_sad.vertex_groups.new(name='E21 Scared')
_vg = ob_e31_sad.vertex_groups.new(name='E30 Sad')
_vg = ob_e31_sad.vertex_groups.new(name='E31 Sad')
_vg.add([0, 1, 2, 3], 1.0, 'REPLACE')
_vg = ob_e31_sad.vertex_groups.new(name='E40 Angry')
_vg = ob_e31_sad.vertex_groups.new(name='E41 Angry')
_vg = ob_e31_sad.vertex_groups.new(name='E_12 Reserved')
_vg = ob_e31_sad.vertex_groups.new(name='E_22 Reserved')
_vg = ob_e31_sad.vertex_groups.new(name='E_32 Reserved')
_vg = ob_e31_sad.vertex_groups.new(name='E_42 Reserved')
_m = ob_e31_sad.modifiers.new('Armature', 'ARMATURE')
_m.object = ob_priconne_leader
ob_e40_angry.parent = ob_priconne_leader
ob_e40_angry.location = (0.0, 0.0, 0.0)
ob_e40_angry.lineart.crease_threshold = 0.0
_vg = ob_e40_angry.vertex_groups.new(name='Base')
_vg = ob_e40_angry.vertex_groups.new(name='Body1')
_vg = ob_e40_angry.vertex_groups.new(name='E00 Normal')
_vg = ob_e40_angry.vertex_groups.new(name='E01 Normal')
_vg = ob_e40_angry.vertex_groups.new(name='E02 Joy')
_vg = ob_e40_angry.vertex_groups.new(name='E10 Shy')
_vg = ob_e40_angry.vertex_groups.new(name='E11 Shy')
_vg = ob_e40_angry.vertex_groups.new(name='E20 Scared')
_vg = ob_e40_angry.vertex_groups.new(name='E21 Scared')
_vg = ob_e40_angry.vertex_groups.new(name='E30 Sad')
_vg = ob_e40_angry.vertex_groups.new(name='E31 Sad')
_vg = ob_e40_angry.vertex_groups.new(name='E40 Angry')
_vg.add([0, 1, 2, 3], 1.0, 'REPLACE')
_vg = ob_e40_angry.vertex_groups.new(name='E41 Angry')
_vg = ob_e40_angry.vertex_groups.new(name='E_12 Reserved')
_vg = ob_e40_angry.vertex_groups.new(name='E_22 Reserved')
_vg = ob_e40_angry.vertex_groups.new(name='E_32 Reserved')
_vg = ob_e40_angry.vertex_groups.new(name='E_42 Reserved')
_m = ob_e40_angry.modifiers.new('Armature', 'ARMATURE')
_m.object = ob_priconne_leader
ob_e41_angry.parent = ob_priconne_leader
ob_e41_angry.location = (0.0, 0.0, 0.0)
ob_e41_angry.lineart.crease_threshold = 0.0
_vg = ob_e41_angry.vertex_groups.new(name='Base')
_vg = ob_e41_angry.vertex_groups.new(name='Body1')
_vg = ob_e41_angry.vertex_groups.new(name='E00 Normal')
_vg = ob_e41_angry.vertex_groups.new(name='E01 Normal')
_vg = ob_e41_angry.vertex_groups.new(name='E02 Joy')
_vg = ob_e41_angry.vertex_groups.new(name='E10 Shy')
_vg = ob_e41_angry.vertex_groups.new(name='E11 Shy')
_vg = ob_e41_angry.vertex_groups.new(name='E20 Scared')
_vg = ob_e41_angry.vertex_groups.new(name='E21 Scared')
_vg = ob_e41_angry.vertex_groups.new(name='E30 Sad')
_vg = ob_e41_angry.vertex_groups.new(name='E31 Sad')
_vg = ob_e41_angry.vertex_groups.new(name='E40 Angry')
_vg = ob_e41_angry.vertex_groups.new(name='E41 Angry')
_vg.add([0, 1, 2, 3], 1.0, 'REPLACE')
_vg = ob_e41_angry.vertex_groups.new(name='E_12 Reserved')
_vg = ob_e41_angry.vertex_groups.new(name='E_22 Reserved')
_vg = ob_e41_angry.vertex_groups.new(name='E_32 Reserved')
_vg = ob_e41_angry.vertex_groups.new(name='E_42 Reserved')
_m = ob_e41_angry.modifiers.new('Armature', 'ARMATURE')
_m.object = ob_priconne_leader
ob_e_12_reserved.parent = ob_priconne_leader
ob_e_12_reserved.location = (0.0, 0.0, 0.0)
ob_e_12_reserved.lineart.crease_threshold = 0.0
_vg = ob_e_12_reserved.vertex_groups.new(name='Base')
_vg = ob_e_12_reserved.vertex_groups.new(name='Body1')
_vg = ob_e_12_reserved.vertex_groups.new(name='E00 Normal')
_vg = ob_e_12_reserved.vertex_groups.new(name='E01 Normal')
_vg = ob_e_12_reserved.vertex_groups.new(name='E02 Joy')
_vg = ob_e_12_reserved.vertex_groups.new(name='E10 Shy')
_vg = ob_e_12_reserved.vertex_groups.new(name='E11 Shy')
_vg = ob_e_12_reserved.vertex_groups.new(name='E20 Scared')
_vg = ob_e_12_reserved.vertex_groups.new(name='E21 Scared')
_vg = ob_e_12_reserved.vertex_groups.new(name='E30 Sad')
_vg = ob_e_12_reserved.vertex_groups.new(name='E31 Sad')
_vg = ob_e_12_reserved.vertex_groups.new(name='E40 Angry')
_vg = ob_e_12_reserved.vertex_groups.new(name='E41 Angry')
_vg = ob_e_12_reserved.vertex_groups.new(name='E_12 Reserved')
_vg.add([0, 1, 2, 3], 1.0, 'REPLACE')
_vg = ob_e_12_reserved.vertex_groups.new(name='E_22 Reserved')
_vg = ob_e_12_reserved.vertex_groups.new(name='E_32 Reserved')
_vg = ob_e_12_reserved.vertex_groups.new(name='E_42 Reserved')
_m = ob_e_12_reserved.modifiers.new('Armature', 'ARMATURE')
_m.object = ob_priconne_leader
ob_e_22_reserved.parent = ob_priconne_leader
ob_e_22_reserved.location = (0.0, 0.0, 0.0)
ob_e_22_reserved.lineart.crease_threshold = 0.0
_vg = ob_e_22_reserved.vertex_groups.new(name='Base')
_vg = ob_e_22_reserved.vertex_groups.new(name='Body1')
_vg = ob_e_22_reserved.vertex_groups.new(name='E00 Normal')
_vg = ob_e_22_reserved.vertex_groups.new(name='E01 Normal')
_vg = ob_e_22_reserved.vertex_groups.new(name='E02 Joy')
_vg = ob_e_22_reserved.vertex_groups.new(name='E10 Shy')
_vg = ob_e_22_reserved.vertex_groups.new(name='E11 Shy')
_vg = ob_e_22_reserved.vertex_groups.new(name='E20 Scared')
_vg = ob_e_22_reserved.vertex_groups.new(name='E21 Scared')
_vg = ob_e_22_reserved.vertex_groups.new(name='E30 Sad')
_vg = ob_e_22_reserved.vertex_groups.new(name='E31 Sad')
_vg = ob_e_22_reserved.vertex_groups.new(name='E40 Angry')
_vg = ob_e_22_reserved.vertex_groups.new(name='E41 Angry')
_vg = ob_e_22_reserved.vertex_groups.new(name='E_12 Reserved')
_vg = ob_e_22_reserved.vertex_groups.new(name='E_22 Reserved')
_vg.add([0, 1, 2, 3], 1.0, 'REPLACE')
_vg = ob_e_22_reserved.vertex_groups.new(name='E_32 Reserved')
_vg = ob_e_22_reserved.vertex_groups.new(name='E_42 Reserved')
_m = ob_e_22_reserved.modifiers.new('Armature', 'ARMATURE')
_m.object = ob_priconne_leader
ob_e_32_reserved.parent = ob_priconne_leader
ob_e_32_reserved.location = (0.0, 0.0, 0.0)
ob_e_32_reserved.lineart.crease_threshold = 0.0
_vg = ob_e_32_reserved.vertex_groups.new(name='Base')
_vg = ob_e_32_reserved.vertex_groups.new(name='Body1')
_vg = ob_e_32_reserved.vertex_groups.new(name='E00 Normal')
_vg = ob_e_32_reserved.vertex_groups.new(name='E01 Normal')
_vg = ob_e_32_reserved.vertex_groups.new(name='E02 Joy')
_vg = ob_e_32_reserved.vertex_groups.new(name='E10 Shy')
_vg = ob_e_32_reserved.vertex_groups.new(name='E11 Shy')
_vg = ob_e_32_reserved.vertex_groups.new(name='E20 Scared')
_vg = ob_e_32_reserved.vertex_groups.new(name='E21 Scared')
_vg = ob_e_32_reserved.vertex_groups.new(name='E30 Sad')
_vg = ob_e_32_reserved.vertex_groups.new(name='E31 Sad')
_vg = ob_e_32_reserved.vertex_groups.new(name='E40 Angry')
_vg = ob_e_32_reserved.vertex_groups.new(name='E41 Angry')
_vg = ob_e_32_reserved.vertex_groups.new(name='E_12 Reserved')
_vg = ob_e_32_reserved.vertex_groups.new(name='E_22 Reserved')
_vg = ob_e_32_reserved.vertex_groups.new(name='E_32 Reserved')
_vg.add([0, 1, 2, 3], 1.0, 'REPLACE')
_vg = ob_e_32_reserved.vertex_groups.new(name='E_42 Reserved')
_m = ob_e_32_reserved.modifiers.new('Armature', 'ARMATURE')
_m.object = ob_priconne_leader
ob_e_42_reserved.parent = ob_priconne_leader
ob_e_42_reserved.location = (0.0, 0.0, 0.0)
ob_e_42_reserved.lineart.crease_threshold = 0.0
_vg = ob_e_42_reserved.vertex_groups.new(name='Base')
_vg = ob_e_42_reserved.vertex_groups.new(name='Body1')
_vg = ob_e_42_reserved.vertex_groups.new(name='E00 Normal')
_vg = ob_e_42_reserved.vertex_groups.new(name='E01 Normal')
_vg = ob_e_42_reserved.vertex_groups.new(name='E02 Joy')
_vg = ob_e_42_reserved.vertex_groups.new(name='E10 Shy')
_vg = ob_e_42_reserved.vertex_groups.new(name='E11 Shy')
_vg = ob_e_42_reserved.vertex_groups.new(name='E20 Scared')
_vg = ob_e_42_reserved.vertex_groups.new(name='E21 Scared')
_vg = ob_e_42_reserved.vertex_groups.new(name='E30 Sad')
_vg = ob_e_42_reserved.vertex_groups.new(name='E31 Sad')
_vg = ob_e_42_reserved.vertex_groups.new(name='E40 Angry')
_vg = ob_e_42_reserved.vertex_groups.new(name='E41 Angry')
_vg = ob_e_42_reserved.vertex_groups.new(name='E_12 Reserved')
_vg = ob_e_42_reserved.vertex_groups.new(name='E_22 Reserved')
_vg = ob_e_42_reserved.vertex_groups.new(name='E_32 Reserved')
_vg = ob_e_42_reserved.vertex_groups.new(name='E_42 Reserved')
_vg.add([0, 1, 2, 3], 1.0, 'REPLACE')
_m = ob_e_42_reserved.modifiers.new('Armature', 'ARMATURE')
_m.object = ob_priconne_leader
ob_m00_normal.parent = ob_priconne_leader
ob_m00_normal.location = (0.0, 0.0, 0.0)
ob_m00_normal.lineart.crease_threshold = 0.0
_vg = ob_m00_normal.vertex_groups.new(name='Base')
_vg = ob_m00_normal.vertex_groups.new(name='Body1')
_vg = ob_m00_normal.vertex_groups.new(name='E00 Normal')
_vg = ob_m00_normal.vertex_groups.new(name='E01 Normal')
_vg = ob_m00_normal.vertex_groups.new(name='E02 Joy')
_vg = ob_m00_normal.vertex_groups.new(name='E10 Shy')
_vg = ob_m00_normal.vertex_groups.new(name='E11 Shy')
_vg = ob_m00_normal.vertex_groups.new(name='E20 Scared')
_vg = ob_m00_normal.vertex_groups.new(name='E21 Scared')
_vg = ob_m00_normal.vertex_groups.new(name='E30 Sad')
_vg = ob_m00_normal.vertex_groups.new(name='E31 Sad')
_vg = ob_m00_normal.vertex_groups.new(name='E40 Angry')
_vg = ob_m00_normal.vertex_groups.new(name='E41 Angry')
_vg = ob_m00_normal.vertex_groups.new(name='E_12 Reserved')
_vg = ob_m00_normal.vertex_groups.new(name='E_22 Reserved')
_vg = ob_m00_normal.vertex_groups.new(name='E_32 Reserved')
_vg = ob_m00_normal.vertex_groups.new(name='E_42 Reserved')
_vg = ob_m00_normal.vertex_groups.new(name='M00 Normal')
_vg.add([0, 1, 2, 3], 1.0, 'REPLACE')
_vg = ob_m00_normal.vertex_groups.new(name='M01 Normal')
_vg = ob_m00_normal.vertex_groups.new(name='M02 Normal')
_vg = ob_m00_normal.vertex_groups.new(name='M10 Shy')
_vg = ob_m00_normal.vertex_groups.new(name='M11 Shy')
_vg = ob_m00_normal.vertex_groups.new(name='M12 Shy')
_vg = ob_m00_normal.vertex_groups.new(name='M20 Scared')
_vg = ob_m00_normal.vertex_groups.new(name='M21 Scared')
_vg = ob_m00_normal.vertex_groups.new(name='M22 Scared')
_vg = ob_m00_normal.vertex_groups.new(name='M30 Sad')
_vg = ob_m00_normal.vertex_groups.new(name='M31 Sad')
_vg = ob_m00_normal.vertex_groups.new(name='M32 Sad')
_vg = ob_m00_normal.vertex_groups.new(name='M40 Angry')
_vg = ob_m00_normal.vertex_groups.new(name='M41 Angry')
_vg = ob_m00_normal.vertex_groups.new(name='M42 Angry')
_m = ob_m00_normal.modifiers.new('Armature', 'ARMATURE')
_m.object = ob_priconne_leader
ob_m01_normal.parent = ob_priconne_leader
ob_m01_normal.location = (0.0, 0.0, 0.0)
ob_m01_normal.lineart.crease_threshold = 0.0
_vg = ob_m01_normal.vertex_groups.new(name='Base')
_vg = ob_m01_normal.vertex_groups.new(name='Body1')
_vg = ob_m01_normal.vertex_groups.new(name='E00 Normal')
_vg = ob_m01_normal.vertex_groups.new(name='E01 Normal')
_vg = ob_m01_normal.vertex_groups.new(name='E02 Joy')
_vg = ob_m01_normal.vertex_groups.new(name='E10 Shy')
_vg = ob_m01_normal.vertex_groups.new(name='E11 Shy')
_vg = ob_m01_normal.vertex_groups.new(name='E20 Scared')
_vg = ob_m01_normal.vertex_groups.new(name='E21 Scared')
_vg = ob_m01_normal.vertex_groups.new(name='E30 Sad')
_vg = ob_m01_normal.vertex_groups.new(name='E31 Sad')
_vg = ob_m01_normal.vertex_groups.new(name='E40 Angry')
_vg = ob_m01_normal.vertex_groups.new(name='E41 Angry')
_vg = ob_m01_normal.vertex_groups.new(name='E_12 Reserved')
_vg = ob_m01_normal.vertex_groups.new(name='E_22 Reserved')
_vg = ob_m01_normal.vertex_groups.new(name='E_32 Reserved')
_vg = ob_m01_normal.vertex_groups.new(name='E_42 Reserved')
_vg = ob_m01_normal.vertex_groups.new(name='M00 Normal')
_vg = ob_m01_normal.vertex_groups.new(name='M01 Normal')
_vg.add([0, 1, 2, 3], 1.0, 'REPLACE')
_vg = ob_m01_normal.vertex_groups.new(name='M02 Normal')
_vg = ob_m01_normal.vertex_groups.new(name='M10 Shy')
_vg = ob_m01_normal.vertex_groups.new(name='M11 Shy')
_vg = ob_m01_normal.vertex_groups.new(name='M12 Shy')
_vg = ob_m01_normal.vertex_groups.new(name='M20 Scared')
_vg = ob_m01_normal.vertex_groups.new(name='M21 Scared')
_vg = ob_m01_normal.vertex_groups.new(name='M22 Scared')
_vg = ob_m01_normal.vertex_groups.new(name='M30 Sad')
_vg = ob_m01_normal.vertex_groups.new(name='M31 Sad')
_vg = ob_m01_normal.vertex_groups.new(name='M32 Sad')
_vg = ob_m01_normal.vertex_groups.new(name='M40 Angry')
_vg = ob_m01_normal.vertex_groups.new(name='M41 Angry')
_vg = ob_m01_normal.vertex_groups.new(name='M42 Angry')
_m = ob_m01_normal.modifiers.new('Armature', 'ARMATURE')
_m.object = ob_priconne_leader
ob_m02_normal.parent = ob_priconne_leader
ob_m02_normal.location = (0.0, 0.0, 0.0)
ob_m02_normal.lineart.crease_threshold = 0.0
_vg = ob_m02_normal.vertex_groups.new(name='Base')
_vg = ob_m02_normal.vertex_groups.new(name='Body1')
_vg = ob_m02_normal.vertex_groups.new(name='E00 Normal')
_vg = ob_m02_normal.vertex_groups.new(name='E01 Normal')
_vg = ob_m02_normal.vertex_groups.new(name='E02 Joy')
_vg = ob_m02_normal.vertex_groups.new(name='E10 Shy')
_vg = ob_m02_normal.vertex_groups.new(name='E11 Shy')
_vg = ob_m02_normal.vertex_groups.new(name='E20 Scared')
_vg = ob_m02_normal.vertex_groups.new(name='E21 Scared')
_vg = ob_m02_normal.vertex_groups.new(name='E30 Sad')
_vg = ob_m02_normal.vertex_groups.new(name='E31 Sad')
_vg = ob_m02_normal.vertex_groups.new(name='E40 Angry')
_vg = ob_m02_normal.vertex_groups.new(name='E41 Angry')
_vg = ob_m02_normal.vertex_groups.new(name='E_12 Reserved')
_vg = ob_m02_normal.vertex_groups.new(name='E_22 Reserved')
_vg = ob_m02_normal.vertex_groups.new(name='E_32 Reserved')
_vg = ob_m02_normal.vertex_groups.new(name='E_42 Reserved')
_vg = ob_m02_normal.vertex_groups.new(name='M00 Normal')
_vg = ob_m02_normal.vertex_groups.new(name='M01 Normal')
_vg = ob_m02_normal.vertex_groups.new(name='M02 Normal')
_vg.add([0, 1, 2, 3], 1.0, 'REPLACE')
_vg = ob_m02_normal.vertex_groups.new(name='M10 Shy')
_vg = ob_m02_normal.vertex_groups.new(name='M11 Shy')
_vg = ob_m02_normal.vertex_groups.new(name='M12 Shy')
_vg = ob_m02_normal.vertex_groups.new(name='M20 Scared')
_vg = ob_m02_normal.vertex_groups.new(name='M21 Scared')
_vg = ob_m02_normal.vertex_groups.new(name='M22 Scared')
_vg = ob_m02_normal.vertex_groups.new(name='M30 Sad')
_vg = ob_m02_normal.vertex_groups.new(name='M31 Sad')
_vg = ob_m02_normal.vertex_groups.new(name='M32 Sad')
_vg = ob_m02_normal.vertex_groups.new(name='M40 Angry')
_vg = ob_m02_normal.vertex_groups.new(name='M41 Angry')
_vg = ob_m02_normal.vertex_groups.new(name='M42 Angry')
_m = ob_m02_normal.modifiers.new('Armature', 'ARMATURE')
_m.object = ob_priconne_leader
ob_m10_shy.parent = ob_priconne_leader
ob_m10_shy.location = (0.0, 0.0, 0.0)
ob_m10_shy.lineart.crease_threshold = 0.0
_vg = ob_m10_shy.vertex_groups.new(name='Base')
_vg = ob_m10_shy.vertex_groups.new(name='Body1')
_vg = ob_m10_shy.vertex_groups.new(name='E00 Normal')
_vg = ob_m10_shy.vertex_groups.new(name='E01 Normal')
_vg = ob_m10_shy.vertex_groups.new(name='E02 Joy')
_vg = ob_m10_shy.vertex_groups.new(name='E10 Shy')
_vg = ob_m10_shy.vertex_groups.new(name='E11 Shy')
_vg = ob_m10_shy.vertex_groups.new(name='E20 Scared')
_vg = ob_m10_shy.vertex_groups.new(name='E21 Scared')
_vg = ob_m10_shy.vertex_groups.new(name='E30 Sad')
_vg = ob_m10_shy.vertex_groups.new(name='E31 Sad')
_vg = ob_m10_shy.vertex_groups.new(name='E40 Angry')
_vg = ob_m10_shy.vertex_groups.new(name='E41 Angry')
_vg = ob_m10_shy.vertex_groups.new(name='E_12 Reserved')
_vg = ob_m10_shy.vertex_groups.new(name='E_22 Reserved')
_vg = ob_m10_shy.vertex_groups.new(name='E_32 Reserved')
_vg = ob_m10_shy.vertex_groups.new(name='E_42 Reserved')
_vg = ob_m10_shy.vertex_groups.new(name='M00 Normal')
_vg = ob_m10_shy.vertex_groups.new(name='M01 Normal')
_vg = ob_m10_shy.vertex_groups.new(name='M02 Normal')
_vg = ob_m10_shy.vertex_groups.new(name='M10 Shy')
_vg.add([0, 1, 2, 3], 1.0, 'REPLACE')
_vg = ob_m10_shy.vertex_groups.new(name='M11 Shy')
_vg = ob_m10_shy.vertex_groups.new(name='M12 Shy')
_vg = ob_m10_shy.vertex_groups.new(name='M20 Scared')
_vg = ob_m10_shy.vertex_groups.new(name='M21 Scared')
_vg = ob_m10_shy.vertex_groups.new(name='M22 Scared')
_vg = ob_m10_shy.vertex_groups.new(name='M30 Sad')
_vg = ob_m10_shy.vertex_groups.new(name='M31 Sad')
_vg = ob_m10_shy.vertex_groups.new(name='M32 Sad')
_vg = ob_m10_shy.vertex_groups.new(name='M40 Angry')
_vg = ob_m10_shy.vertex_groups.new(name='M41 Angry')
_vg = ob_m10_shy.vertex_groups.new(name='M42 Angry')
_m = ob_m10_shy.modifiers.new('Armature', 'ARMATURE')
_m.object = ob_priconne_leader
ob_m11_shy.parent = ob_priconne_leader
ob_m11_shy.location = (0.0, 0.0, 0.0)
ob_m11_shy.lineart.crease_threshold = 0.0
_vg = ob_m11_shy.vertex_groups.new(name='Base')
_vg = ob_m11_shy.vertex_groups.new(name='Body1')
_vg = ob_m11_shy.vertex_groups.new(name='E00 Normal')
_vg = ob_m11_shy.vertex_groups.new(name='E01 Normal')
_vg = ob_m11_shy.vertex_groups.new(name='E02 Joy')
_vg = ob_m11_shy.vertex_groups.new(name='E10 Shy')
_vg = ob_m11_shy.vertex_groups.new(name='E11 Shy')
_vg = ob_m11_shy.vertex_groups.new(name='E20 Scared')
_vg = ob_m11_shy.vertex_groups.new(name='E21 Scared')
_vg = ob_m11_shy.vertex_groups.new(name='E30 Sad')
_vg = ob_m11_shy.vertex_groups.new(name='E31 Sad')
_vg = ob_m11_shy.vertex_groups.new(name='E40 Angry')
_vg = ob_m11_shy.vertex_groups.new(name='E41 Angry')
_vg = ob_m11_shy.vertex_groups.new(name='E_12 Reserved')
_vg = ob_m11_shy.vertex_groups.new(name='E_22 Reserved')
_vg = ob_m11_shy.vertex_groups.new(name='E_32 Reserved')
_vg = ob_m11_shy.vertex_groups.new(name='E_42 Reserved')
_vg = ob_m11_shy.vertex_groups.new(name='M00 Normal')
_vg = ob_m11_shy.vertex_groups.new(name='M01 Normal')
_vg = ob_m11_shy.vertex_groups.new(name='M02 Normal')
_vg = ob_m11_shy.vertex_groups.new(name='M10 Shy')
_vg = ob_m11_shy.vertex_groups.new(name='M11 Shy')
_vg.add([0, 1, 2, 3], 1.0, 'REPLACE')
_vg = ob_m11_shy.vertex_groups.new(name='M12 Shy')
_vg = ob_m11_shy.vertex_groups.new(name='M20 Scared')
_vg = ob_m11_shy.vertex_groups.new(name='M21 Scared')
_vg = ob_m11_shy.vertex_groups.new(name='M22 Scared')
_vg = ob_m11_shy.vertex_groups.new(name='M30 Sad')
_vg = ob_m11_shy.vertex_groups.new(name='M31 Sad')
_vg = ob_m11_shy.vertex_groups.new(name='M32 Sad')
_vg = ob_m11_shy.vertex_groups.new(name='M40 Angry')
_vg = ob_m11_shy.vertex_groups.new(name='M41 Angry')
_vg = ob_m11_shy.vertex_groups.new(name='M42 Angry')
_m = ob_m11_shy.modifiers.new('Armature', 'ARMATURE')
_m.object = ob_priconne_leader
ob_m12_shy.parent = ob_priconne_leader
ob_m12_shy.location = (0.0, 0.0, 0.0)
ob_m12_shy.lineart.crease_threshold = 0.0
_vg = ob_m12_shy.vertex_groups.new(name='Base')
_vg = ob_m12_shy.vertex_groups.new(name='Body1')
_vg = ob_m12_shy.vertex_groups.new(name='E00 Normal')
_vg = ob_m12_shy.vertex_groups.new(name='E01 Normal')
_vg = ob_m12_shy.vertex_groups.new(name='E02 Joy')
_vg = ob_m12_shy.vertex_groups.new(name='E10 Shy')
_vg = ob_m12_shy.vertex_groups.new(name='E11 Shy')
_vg = ob_m12_shy.vertex_groups.new(name='E20 Scared')
_vg = ob_m12_shy.vertex_groups.new(name='E21 Scared')
_vg = ob_m12_shy.vertex_groups.new(name='E30 Sad')
_vg = ob_m12_shy.vertex_groups.new(name='E31 Sad')
_vg = ob_m12_shy.vertex_groups.new(name='E40 Angry')
_vg = ob_m12_shy.vertex_groups.new(name='E41 Angry')
_vg = ob_m12_shy.vertex_groups.new(name='E_12 Reserved')
_vg = ob_m12_shy.vertex_groups.new(name='E_22 Reserved')
_vg = ob_m12_shy.vertex_groups.new(name='E_32 Reserved')
_vg = ob_m12_shy.vertex_groups.new(name='E_42 Reserved')
_vg = ob_m12_shy.vertex_groups.new(name='M00 Normal')
_vg = ob_m12_shy.vertex_groups.new(name='M01 Normal')
_vg = ob_m12_shy.vertex_groups.new(name='M02 Normal')
_vg = ob_m12_shy.vertex_groups.new(name='M10 Shy')
_vg = ob_m12_shy.vertex_groups.new(name='M11 Shy')
_vg = ob_m12_shy.vertex_groups.new(name='M12 Shy')
_vg.add([0, 1, 2, 3], 1.0, 'REPLACE')
_vg = ob_m12_shy.vertex_groups.new(name='M20 Scared')
_vg = ob_m12_shy.vertex_groups.new(name='M21 Scared')
_vg = ob_m12_shy.vertex_groups.new(name='M22 Scared')
_vg = ob_m12_shy.vertex_groups.new(name='M30 Sad')
_vg = ob_m12_shy.vertex_groups.new(name='M31 Sad')
_vg = ob_m12_shy.vertex_groups.new(name='M32 Sad')
_vg = ob_m12_shy.vertex_groups.new(name='M40 Angry')
_vg = ob_m12_shy.vertex_groups.new(name='M41 Angry')
_vg = ob_m12_shy.vertex_groups.new(name='M42 Angry')
_m = ob_m12_shy.modifiers.new('Armature', 'ARMATURE')
_m.object = ob_priconne_leader
ob_m20_scared.parent = ob_priconne_leader
ob_m20_scared.location = (0.0, 0.0, 0.0)
ob_m20_scared.lineart.crease_threshold = 0.0
_vg = ob_m20_scared.vertex_groups.new(name='Base')
_vg = ob_m20_scared.vertex_groups.new(name='Body1')
_vg = ob_m20_scared.vertex_groups.new(name='E00 Normal')
_vg = ob_m20_scared.vertex_groups.new(name='E01 Normal')
_vg = ob_m20_scared.vertex_groups.new(name='E02 Joy')
_vg = ob_m20_scared.vertex_groups.new(name='E10 Shy')
_vg = ob_m20_scared.vertex_groups.new(name='E11 Shy')
_vg = ob_m20_scared.vertex_groups.new(name='E20 Scared')
_vg = ob_m20_scared.vertex_groups.new(name='E21 Scared')
_vg = ob_m20_scared.vertex_groups.new(name='E30 Sad')
_vg = ob_m20_scared.vertex_groups.new(name='E31 Sad')
_vg = ob_m20_scared.vertex_groups.new(name='E40 Angry')
_vg = ob_m20_scared.vertex_groups.new(name='E41 Angry')
_vg = ob_m20_scared.vertex_groups.new(name='E_12 Reserved')
_vg = ob_m20_scared.vertex_groups.new(name='E_22 Reserved')
_vg = ob_m20_scared.vertex_groups.new(name='E_32 Reserved')
_vg = ob_m20_scared.vertex_groups.new(name='E_42 Reserved')
_vg = ob_m20_scared.vertex_groups.new(name='M00 Normal')
_vg = ob_m20_scared.vertex_groups.new(name='M01 Normal')
_vg = ob_m20_scared.vertex_groups.new(name='M02 Normal')
_vg = ob_m20_scared.vertex_groups.new(name='M10 Shy')
_vg = ob_m20_scared.vertex_groups.new(name='M11 Shy')
_vg = ob_m20_scared.vertex_groups.new(name='M12 Shy')
_vg = ob_m20_scared.vertex_groups.new(name='M20 Scared')
_vg.add([0, 1, 2, 3], 1.0, 'REPLACE')
_vg = ob_m20_scared.vertex_groups.new(name='M21 Scared')
_vg = ob_m20_scared.vertex_groups.new(name='M22 Scared')
_vg = ob_m20_scared.vertex_groups.new(name='M30 Sad')
_vg = ob_m20_scared.vertex_groups.new(name='M31 Sad')
_vg = ob_m20_scared.vertex_groups.new(name='M32 Sad')
_vg = ob_m20_scared.vertex_groups.new(name='M40 Angry')
_vg = ob_m20_scared.vertex_groups.new(name='M41 Angry')
_vg = ob_m20_scared.vertex_groups.new(name='M42 Angry')
_m = ob_m20_scared.modifiers.new('Armature', 'ARMATURE')
_m.object = ob_priconne_leader
ob_m21_scared.parent = ob_priconne_leader
ob_m21_scared.location = (0.0, 0.0, 0.0)
ob_m21_scared.lineart.crease_threshold = 0.0
_vg = ob_m21_scared.vertex_groups.new(name='Base')
_vg = ob_m21_scared.vertex_groups.new(name='Body1')
_vg = ob_m21_scared.vertex_groups.new(name='E00 Normal')
_vg = ob_m21_scared.vertex_groups.new(name='E01 Normal')
_vg = ob_m21_scared.vertex_groups.new(name='E02 Joy')
_vg = ob_m21_scared.vertex_groups.new(name='E10 Shy')
_vg = ob_m21_scared.vertex_groups.new(name='E11 Shy')
_vg = ob_m21_scared.vertex_groups.new(name='E20 Scared')
_vg = ob_m21_scared.vertex_groups.new(name='E21 Scared')
_vg = ob_m21_scared.vertex_groups.new(name='E30 Sad')
_vg = ob_m21_scared.vertex_groups.new(name='E31 Sad')
_vg = ob_m21_scared.vertex_groups.new(name='E40 Angry')
_vg = ob_m21_scared.vertex_groups.new(name='E41 Angry')
_vg = ob_m21_scared.vertex_groups.new(name='E_12 Reserved')
_vg = ob_m21_scared.vertex_groups.new(name='E_22 Reserved')
_vg = ob_m21_scared.vertex_groups.new(name='E_32 Reserved')
_vg = ob_m21_scared.vertex_groups.new(name='E_42 Reserved')
_vg = ob_m21_scared.vertex_groups.new(name='M00 Normal')
_vg = ob_m21_scared.vertex_groups.new(name='M01 Normal')
_vg = ob_m21_scared.vertex_groups.new(name='M02 Normal')
_vg = ob_m21_scared.vertex_groups.new(name='M10 Shy')
_vg = ob_m21_scared.vertex_groups.new(name='M11 Shy')
_vg = ob_m21_scared.vertex_groups.new(name='M12 Shy')
_vg = ob_m21_scared.vertex_groups.new(name='M20 Scared')
_vg = ob_m21_scared.vertex_groups.new(name='M21 Scared')
_vg.add([0, 1, 2, 3], 1.0, 'REPLACE')
_vg = ob_m21_scared.vertex_groups.new(name='M22 Scared')
_vg = ob_m21_scared.vertex_groups.new(name='M30 Sad')
_vg = ob_m21_scared.vertex_groups.new(name='M31 Sad')
_vg = ob_m21_scared.vertex_groups.new(name='M32 Sad')
_vg = ob_m21_scared.vertex_groups.new(name='M40 Angry')
_vg = ob_m21_scared.vertex_groups.new(name='M41 Angry')
_vg = ob_m21_scared.vertex_groups.new(name='M42 Angry')
_m = ob_m21_scared.modifiers.new('Armature', 'ARMATURE')
_m.object = ob_priconne_leader
ob_m22_scared.parent = ob_priconne_leader
ob_m22_scared.location = (0.0, 0.0, 0.0)
ob_m22_scared.lineart.crease_threshold = 0.0
_vg = ob_m22_scared.vertex_groups.new(name='Base')
_vg = ob_m22_scared.vertex_groups.new(name='Body1')
_vg = ob_m22_scared.vertex_groups.new(name='E00 Normal')
_vg = ob_m22_scared.vertex_groups.new(name='E01 Normal')
_vg = ob_m22_scared.vertex_groups.new(name='E02 Joy')
_vg = ob_m22_scared.vertex_groups.new(name='E10 Shy')
_vg = ob_m22_scared.vertex_groups.new(name='E11 Shy')
_vg = ob_m22_scared.vertex_groups.new(name='E20 Scared')
_vg = ob_m22_scared.vertex_groups.new(name='E21 Scared')
_vg = ob_m22_scared.vertex_groups.new(name='E30 Sad')
_vg = ob_m22_scared.vertex_groups.new(name='E31 Sad')
_vg = ob_m22_scared.vertex_groups.new(name='E40 Angry')
_vg = ob_m22_scared.vertex_groups.new(name='E41 Angry')
_vg = ob_m22_scared.vertex_groups.new(name='E_12 Reserved')
_vg = ob_m22_scared.vertex_groups.new(name='E_22 Reserved')
_vg = ob_m22_scared.vertex_groups.new(name='E_32 Reserved')
_vg = ob_m22_scared.vertex_groups.new(name='E_42 Reserved')
_vg = ob_m22_scared.vertex_groups.new(name='M00 Normal')
_vg = ob_m22_scared.vertex_groups.new(name='M01 Normal')
_vg = ob_m22_scared.vertex_groups.new(name='M02 Normal')
_vg = ob_m22_scared.vertex_groups.new(name='M10 Shy')
_vg = ob_m22_scared.vertex_groups.new(name='M11 Shy')
_vg = ob_m22_scared.vertex_groups.new(name='M12 Shy')
_vg = ob_m22_scared.vertex_groups.new(name='M20 Scared')
_vg = ob_m22_scared.vertex_groups.new(name='M21 Scared')
_vg = ob_m22_scared.vertex_groups.new(name='M22 Scared')
_vg.add([0, 1, 2, 3], 1.0, 'REPLACE')
_vg = ob_m22_scared.vertex_groups.new(name='M30 Sad')
_vg = ob_m22_scared.vertex_groups.new(name='M31 Sad')
_vg = ob_m22_scared.vertex_groups.new(name='M32 Sad')
_vg = ob_m22_scared.vertex_groups.new(name='M40 Angry')
_vg = ob_m22_scared.vertex_groups.new(name='M41 Angry')
_vg = ob_m22_scared.vertex_groups.new(name='M42 Angry')
_m = ob_m22_scared.modifiers.new('Armature', 'ARMATURE')
_m.object = ob_priconne_leader
ob_m30_sad.parent = ob_priconne_leader
ob_m30_sad.location = (0.0, 0.0, 0.0)
ob_m30_sad.lineart.crease_threshold = 0.0
_vg = ob_m30_sad.vertex_groups.new(name='Base')
_vg = ob_m30_sad.vertex_groups.new(name='Body1')
_vg = ob_m30_sad.vertex_groups.new(name='E00 Normal')
_vg = ob_m30_sad.vertex_groups.new(name='E01 Normal')
_vg = ob_m30_sad.vertex_groups.new(name='E02 Joy')
_vg = ob_m30_sad.vertex_groups.new(name='E10 Shy')
_vg = ob_m30_sad.vertex_groups.new(name='E11 Shy')
_vg = ob_m30_sad.vertex_groups.new(name='E20 Scared')
_vg = ob_m30_sad.vertex_groups.new(name='E21 Scared')
_vg = ob_m30_sad.vertex_groups.new(name='E30 Sad')
_vg = ob_m30_sad.vertex_groups.new(name='E31 Sad')
_vg = ob_m30_sad.vertex_groups.new(name='E40 Angry')
_vg = ob_m30_sad.vertex_groups.new(name='E41 Angry')
_vg = ob_m30_sad.vertex_groups.new(name='E_12 Reserved')
_vg = ob_m30_sad.vertex_groups.new(name='E_22 Reserved')
_vg = ob_m30_sad.vertex_groups.new(name='E_32 Reserved')
_vg = ob_m30_sad.vertex_groups.new(name='E_42 Reserved')
_vg = ob_m30_sad.vertex_groups.new(name='M00 Normal')
_vg = ob_m30_sad.vertex_groups.new(name='M01 Normal')
_vg = ob_m30_sad.vertex_groups.new(name='M02 Normal')
_vg = ob_m30_sad.vertex_groups.new(name='M10 Shy')
_vg = ob_m30_sad.vertex_groups.new(name='M11 Shy')
_vg = ob_m30_sad.vertex_groups.new(name='M12 Shy')
_vg = ob_m30_sad.vertex_groups.new(name='M20 Scared')
_vg = ob_m30_sad.vertex_groups.new(name='M21 Scared')
_vg = ob_m30_sad.vertex_groups.new(name='M22 Scared')
_vg = ob_m30_sad.vertex_groups.new(name='M30 Sad')
_vg.add([0, 1, 2, 3], 1.0, 'REPLACE')
_vg = ob_m30_sad.vertex_groups.new(name='M31 Sad')
_vg = ob_m30_sad.vertex_groups.new(name='M32 Sad')
_vg = ob_m30_sad.vertex_groups.new(name='M40 Angry')
_vg = ob_m30_sad.vertex_groups.new(name='M41 Angry')
_vg = ob_m30_sad.vertex_groups.new(name='M42 Angry')
_m = ob_m30_sad.modifiers.new('Armature', 'ARMATURE')
_m.object = ob_priconne_leader
ob_m31_sad.parent = ob_priconne_leader
ob_m31_sad.location = (0.0, 0.0, 0.0)
ob_m31_sad.lineart.crease_threshold = 0.0
_vg = ob_m31_sad.vertex_groups.new(name='Base')
_vg = ob_m31_sad.vertex_groups.new(name='Body1')
_vg = ob_m31_sad.vertex_groups.new(name='E00 Normal')
_vg = ob_m31_sad.vertex_groups.new(name='E01 Normal')
_vg = ob_m31_sad.vertex_groups.new(name='E02 Joy')
_vg = ob_m31_sad.vertex_groups.new(name='E10 Shy')
_vg = ob_m31_sad.vertex_groups.new(name='E11 Shy')
_vg = ob_m31_sad.vertex_groups.new(name='E20 Scared')
_vg = ob_m31_sad.vertex_groups.new(name='E21 Scared')
_vg = ob_m31_sad.vertex_groups.new(name='E30 Sad')
_vg = ob_m31_sad.vertex_groups.new(name='E31 Sad')
_vg = ob_m31_sad.vertex_groups.new(name='E40 Angry')
_vg = ob_m31_sad.vertex_groups.new(name='E41 Angry')
_vg = ob_m31_sad.vertex_groups.new(name='E_12 Reserved')
_vg = ob_m31_sad.vertex_groups.new(name='E_22 Reserved')
_vg = ob_m31_sad.vertex_groups.new(name='E_32 Reserved')
_vg = ob_m31_sad.vertex_groups.new(name='E_42 Reserved')
_vg = ob_m31_sad.vertex_groups.new(name='M00 Normal')
_vg = ob_m31_sad.vertex_groups.new(name='M01 Normal')
_vg = ob_m31_sad.vertex_groups.new(name='M02 Normal')
_vg = ob_m31_sad.vertex_groups.new(name='M10 Shy')
_vg = ob_m31_sad.vertex_groups.new(name='M11 Shy')
_vg = ob_m31_sad.vertex_groups.new(name='M12 Shy')
_vg = ob_m31_sad.vertex_groups.new(name='M20 Scared')
_vg = ob_m31_sad.vertex_groups.new(name='M21 Scared')
_vg = ob_m31_sad.vertex_groups.new(name='M22 Scared')
_vg = ob_m31_sad.vertex_groups.new(name='M30 Sad')
_vg = ob_m31_sad.vertex_groups.new(name='M31 Sad')
_vg.add([0, 1, 2, 3], 1.0, 'REPLACE')
_vg = ob_m31_sad.vertex_groups.new(name='M32 Sad')
_vg = ob_m31_sad.vertex_groups.new(name='M40 Angry')
_vg = ob_m31_sad.vertex_groups.new(name='M41 Angry')
_vg = ob_m31_sad.vertex_groups.new(name='M42 Angry')
_m = ob_m31_sad.modifiers.new('Armature', 'ARMATURE')
_m.object = ob_priconne_leader
ob_m32_sad.parent = ob_priconne_leader
ob_m32_sad.location = (0.0, 0.0, 0.0)
ob_m32_sad.lineart.crease_threshold = 0.0
_vg = ob_m32_sad.vertex_groups.new(name='Base')
_vg = ob_m32_sad.vertex_groups.new(name='Body1')
_vg = ob_m32_sad.vertex_groups.new(name='E00 Normal')
_vg = ob_m32_sad.vertex_groups.new(name='E01 Normal')
_vg = ob_m32_sad.vertex_groups.new(name='E02 Joy')
_vg = ob_m32_sad.vertex_groups.new(name='E10 Shy')
_vg = ob_m32_sad.vertex_groups.new(name='E11 Shy')
_vg = ob_m32_sad.vertex_groups.new(name='E20 Scared')
_vg = ob_m32_sad.vertex_groups.new(name='E21 Scared')
_vg = ob_m32_sad.vertex_groups.new(name='E30 Sad')
_vg = ob_m32_sad.vertex_groups.new(name='E31 Sad')
_vg = ob_m32_sad.vertex_groups.new(name='E40 Angry')
_vg = ob_m32_sad.vertex_groups.new(name='E41 Angry')
_vg = ob_m32_sad.vertex_groups.new(name='E_12 Reserved')
_vg = ob_m32_sad.vertex_groups.new(name='E_22 Reserved')
_vg = ob_m32_sad.vertex_groups.new(name='E_32 Reserved')
_vg = ob_m32_sad.vertex_groups.new(name='E_42 Reserved')
_vg = ob_m32_sad.vertex_groups.new(name='M00 Normal')
_vg = ob_m32_sad.vertex_groups.new(name='M01 Normal')
_vg = ob_m32_sad.vertex_groups.new(name='M02 Normal')
_vg = ob_m32_sad.vertex_groups.new(name='M10 Shy')
_vg = ob_m32_sad.vertex_groups.new(name='M11 Shy')
_vg = ob_m32_sad.vertex_groups.new(name='M12 Shy')
_vg = ob_m32_sad.vertex_groups.new(name='M20 Scared')
_vg = ob_m32_sad.vertex_groups.new(name='M21 Scared')
_vg = ob_m32_sad.vertex_groups.new(name='M22 Scared')
_vg = ob_m32_sad.vertex_groups.new(name='M30 Sad')
_vg = ob_m32_sad.vertex_groups.new(name='M31 Sad')
_vg = ob_m32_sad.vertex_groups.new(name='M32 Sad')
_vg.add([0, 1, 2, 3], 1.0, 'REPLACE')
_vg = ob_m32_sad.vertex_groups.new(name='M40 Angry')
_vg = ob_m32_sad.vertex_groups.new(name='M41 Angry')
_vg = ob_m32_sad.vertex_groups.new(name='M42 Angry')
_m = ob_m32_sad.modifiers.new('Armature', 'ARMATURE')
_m.object = ob_priconne_leader
ob_m40_angry.parent = ob_priconne_leader
ob_m40_angry.location = (0.0, 0.0, 0.0)
ob_m40_angry.lineart.crease_threshold = 0.0
_vg = ob_m40_angry.vertex_groups.new(name='Base')
_vg = ob_m40_angry.vertex_groups.new(name='Body1')
_vg = ob_m40_angry.vertex_groups.new(name='E00 Normal')
_vg = ob_m40_angry.vertex_groups.new(name='E01 Normal')
_vg = ob_m40_angry.vertex_groups.new(name='E02 Joy')
_vg = ob_m40_angry.vertex_groups.new(name='E10 Shy')
_vg = ob_m40_angry.vertex_groups.new(name='E11 Shy')
_vg = ob_m40_angry.vertex_groups.new(name='E20 Scared')
_vg = ob_m40_angry.vertex_groups.new(name='E21 Scared')
_vg = ob_m40_angry.vertex_groups.new(name='E30 Sad')
_vg = ob_m40_angry.vertex_groups.new(name='E31 Sad')
_vg = ob_m40_angry.vertex_groups.new(name='E40 Angry')
_vg = ob_m40_angry.vertex_groups.new(name='E41 Angry')
_vg = ob_m40_angry.vertex_groups.new(name='E_12 Reserved')
_vg = ob_m40_angry.vertex_groups.new(name='E_22 Reserved')
_vg = ob_m40_angry.vertex_groups.new(name='E_32 Reserved')
_vg = ob_m40_angry.vertex_groups.new(name='E_42 Reserved')
_vg = ob_m40_angry.vertex_groups.new(name='M00 Normal')
_vg = ob_m40_angry.vertex_groups.new(name='M01 Normal')
_vg = ob_m40_angry.vertex_groups.new(name='M02 Normal')
_vg = ob_m40_angry.vertex_groups.new(name='M10 Shy')
_vg = ob_m40_angry.vertex_groups.new(name='M11 Shy')
_vg = ob_m40_angry.vertex_groups.new(name='M12 Shy')
_vg = ob_m40_angry.vertex_groups.new(name='M20 Scared')
_vg = ob_m40_angry.vertex_groups.new(name='M21 Scared')
_vg = ob_m40_angry.vertex_groups.new(name='M22 Scared')
_vg = ob_m40_angry.vertex_groups.new(name='M30 Sad')
_vg = ob_m40_angry.vertex_groups.new(name='M31 Sad')
_vg = ob_m40_angry.vertex_groups.new(name='M32 Sad')
_vg = ob_m40_angry.vertex_groups.new(name='M40 Angry')
_vg.add([0, 1, 2, 3], 1.0, 'REPLACE')
_vg = ob_m40_angry.vertex_groups.new(name='M41 Angry')
_vg = ob_m40_angry.vertex_groups.new(name='M42 Angry')
_m = ob_m40_angry.modifiers.new('Armature', 'ARMATURE')
_m.object = ob_priconne_leader
ob_m41_angry.parent = ob_priconne_leader
ob_m41_angry.location = (0.0, 0.0, 0.0)
ob_m41_angry.lineart.crease_threshold = 0.0
_vg = ob_m41_angry.vertex_groups.new(name='Base')
_vg = ob_m41_angry.vertex_groups.new(name='Body1')
_vg = ob_m41_angry.vertex_groups.new(name='E00 Normal')
_vg = ob_m41_angry.vertex_groups.new(name='E01 Normal')
_vg = ob_m41_angry.vertex_groups.new(name='E02 Joy')
_vg = ob_m41_angry.vertex_groups.new(name='E10 Shy')
_vg = ob_m41_angry.vertex_groups.new(name='E11 Shy')
_vg = ob_m41_angry.vertex_groups.new(name='E20 Scared')
_vg = ob_m41_angry.vertex_groups.new(name='E21 Scared')
_vg = ob_m41_angry.vertex_groups.new(name='E30 Sad')
_vg = ob_m41_angry.vertex_groups.new(name='E31 Sad')
_vg = ob_m41_angry.vertex_groups.new(name='E40 Angry')
_vg = ob_m41_angry.vertex_groups.new(name='E41 Angry')
_vg = ob_m41_angry.vertex_groups.new(name='E_12 Reserved')
_vg = ob_m41_angry.vertex_groups.new(name='E_22 Reserved')
_vg = ob_m41_angry.vertex_groups.new(name='E_32 Reserved')
_vg = ob_m41_angry.vertex_groups.new(name='E_42 Reserved')
_vg = ob_m41_angry.vertex_groups.new(name='M00 Normal')
_vg = ob_m41_angry.vertex_groups.new(name='M01 Normal')
_vg = ob_m41_angry.vertex_groups.new(name='M02 Normal')
_vg = ob_m41_angry.vertex_groups.new(name='M10 Shy')
_vg = ob_m41_angry.vertex_groups.new(name='M11 Shy')
_vg = ob_m41_angry.vertex_groups.new(name='M12 Shy')
_vg = ob_m41_angry.vertex_groups.new(name='M20 Scared')
_vg = ob_m41_angry.vertex_groups.new(name='M21 Scared')
_vg = ob_m41_angry.vertex_groups.new(name='M22 Scared')
_vg = ob_m41_angry.vertex_groups.new(name='M30 Sad')
_vg = ob_m41_angry.vertex_groups.new(name='M31 Sad')
_vg = ob_m41_angry.vertex_groups.new(name='M32 Sad')
_vg = ob_m41_angry.vertex_groups.new(name='M40 Angry')
_vg = ob_m41_angry.vertex_groups.new(name='M41 Angry')
_vg.add([0, 1, 2, 3], 1.0, 'REPLACE')
_vg = ob_m41_angry.vertex_groups.new(name='M42 Angry')
_m = ob_m41_angry.modifiers.new('Armature', 'ARMATURE')
_m.object = ob_priconne_leader
ob_m42_angry.parent = ob_priconne_leader
ob_m42_angry.location = (0.0, 0.0, 0.0)
ob_m42_angry.lineart.crease_threshold = 0.0
_vg = ob_m42_angry.vertex_groups.new(name='Base')
_vg = ob_m42_angry.vertex_groups.new(name='Body1')
_vg = ob_m42_angry.vertex_groups.new(name='E00 Normal')
_vg = ob_m42_angry.vertex_groups.new(name='E01 Normal')
_vg = ob_m42_angry.vertex_groups.new(name='E02 Joy')
_vg = ob_m42_angry.vertex_groups.new(name='E10 Shy')
_vg = ob_m42_angry.vertex_groups.new(name='E11 Shy')
_vg = ob_m42_angry.vertex_groups.new(name='E20 Scared')
_vg = ob_m42_angry.vertex_groups.new(name='E21 Scared')
_vg = ob_m42_angry.vertex_groups.new(name='E30 Sad')
_vg = ob_m42_angry.vertex_groups.new(name='E31 Sad')
_vg = ob_m42_angry.vertex_groups.new(name='E40 Angry')
_vg = ob_m42_angry.vertex_groups.new(name='E41 Angry')
_vg = ob_m42_angry.vertex_groups.new(name='E_12 Reserved')
_vg = ob_m42_angry.vertex_groups.new(name='E_22 Reserved')
_vg = ob_m42_angry.vertex_groups.new(name='E_32 Reserved')
_vg = ob_m42_angry.vertex_groups.new(name='E_42 Reserved')
_vg = ob_m42_angry.vertex_groups.new(name='M00 Normal')
_vg = ob_m42_angry.vertex_groups.new(name='M01 Normal')
_vg = ob_m42_angry.vertex_groups.new(name='M02 Normal')
_vg = ob_m42_angry.vertex_groups.new(name='M10 Shy')
_vg = ob_m42_angry.vertex_groups.new(name='M11 Shy')
_vg = ob_m42_angry.vertex_groups.new(name='M12 Shy')
_vg = ob_m42_angry.vertex_groups.new(name='M20 Scared')
_vg = ob_m42_angry.vertex_groups.new(name='M21 Scared')
_vg = ob_m42_angry.vertex_groups.new(name='M22 Scared')
_vg = ob_m42_angry.vertex_groups.new(name='M30 Sad')
_vg = ob_m42_angry.vertex_groups.new(name='M31 Sad')
_vg = ob_m42_angry.vertex_groups.new(name='M32 Sad')
_vg = ob_m42_angry.vertex_groups.new(name='M40 Angry')
_vg = ob_m42_angry.vertex_groups.new(name='M41 Angry')
_vg = ob_m42_angry.vertex_groups.new(name='M42 Angry')
_vg.add([0, 1, 2, 3], 1.0, 'REPLACE')
_m = ob_m42_angry.modifiers.new('Armature', 'ARMATURE')
_m.object = ob_priconne_leader

# ---- collection membership
col_collection.objects.link(ob_body1)
col_collection.objects.link(ob_priconne_leader)
col_collection.objects.link(ob_e00_normal)
col_collection.objects.link(ob_e01_normal)
col_collection.objects.link(ob_e02_joy)
col_collection.objects.link(ob_e10_shy)
col_collection.objects.link(ob_e11_shy)
col_collection.objects.link(ob_e20_scared)
col_collection.objects.link(ob_e21_scared)
col_collection.objects.link(ob_e30_sad)
col_collection.objects.link(ob_e31_sad)
col_collection.objects.link(ob_e40_angry)
col_collection.objects.link(ob_e41_angry)
col_collection.objects.link(ob_e_12_reserved)
col_collection.objects.link(ob_e_22_reserved)
col_collection.objects.link(ob_e_32_reserved)
col_collection.objects.link(ob_e_42_reserved)
col_collection.objects.link(ob_m00_normal)
col_collection.objects.link(ob_m01_normal)
col_collection.objects.link(ob_m02_normal)
col_collection.objects.link(ob_m10_shy)
col_collection.objects.link(ob_m11_shy)
col_collection.objects.link(ob_m12_shy)
col_collection.objects.link(ob_m20_scared)
col_collection.objects.link(ob_m21_scared)
col_collection.objects.link(ob_m22_scared)
col_collection.objects.link(ob_m30_sad)
col_collection.objects.link(ob_m31_sad)
col_collection.objects.link(ob_m32_sad)
col_collection.objects.link(ob_m40_angry)
col_collection.objects.link(ob_m41_angry)
col_collection.objects.link(ob_m42_angry)

# ---- scene / render settings (as saved in the file)
scene.frame_start = 1; scene.frame_end = 250; scene.frame_set(1)
scene.render.engine = 'BLENDER_EEVEE_NEXT'
scene.cycles.use_denoising = False
scene.cycles.samples = 128
scene.cycles.sampling_pattern = 'TABULATED_SOBOL'
scene.cycles.use_adaptive_sampling = False
scene.cycles.use_light_tree = False
scene.view_settings.view_transform = 'Filmic'
scene.unit_settings.scale_length = 0.01
bpy.context.view_layer.update()

# ---- added for rendering (the .blend has no active camera and no usable light): camera, sun
cam_auto = bpy.data.cameras.new('AutoCamera')
cam_auto.lens = 50.0
cam_auto.sensor_width = 36.0
cam_auto.clip_end = 2142.42
ob_auto_camera = bpy.data.objects.new('AutoCamera', cam_auto)
scene.collection.objects.link(ob_auto_camera)
ob_auto_camera.location = (121.805, -146.491, 187.406)
ob_auto_camera.rotation_euler = (1.09748, -7.21219e-08, 0.694738)
scene.camera = ob_auto_camera
light_auto_sun = bpy.data.lights.new('AutoSun', 'SUN')
light_auto_sun.energy = 3.0
light_auto_sun.angle = 0.0523599
ob_auto_sun = bpy.data.objects.new('AutoSun', light_auto_sun)
scene.collection.objects.link(ob_auto_sun)
ob_auto_sun.rotation_euler = (0.872665, 0.174533, 0.523599)
bpy.context.view_layer.update()
